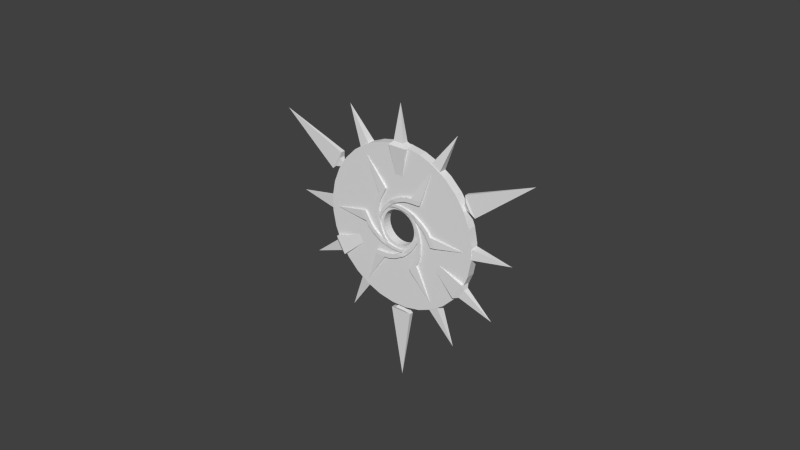 # Source: portal_animated.blend  (saved by Blender 2.72.0; exported with 4.5.12 LTS)
import bpy
from mathutils import Matrix  # noqa: F401  (used for matrix-valued properties, if any)

bpy.ops.wm.read_factory_settings(use_empty=True)
scene = bpy.context.scene
scene.name = 'Scene'

# ---- collections
col_collection_1 = bpy.data.collections.new('Collection 1'); scene.collection.children.link(col_collection_1)

# ---- world
world_world = bpy.data.worlds.new('World'); scene.world = world_world
world_world.color = (0.05088, 0.05088, 0.05088)
world_world.use_sun_shadow = False
world_world.sun_shadow_jitter_overblur = 0.0
world_world.cycles.sampling_method = 'MANUAL'
world_world.cycles.sample_map_resolution = 256

# ---- meshes
me_circle = bpy.data.meshes.new('Circle')
me_circle.from_pydata([(0.6898, -0.1484, 0.2631), (0.7216, 0.04508, 0.2922), (0.7806, -0.1483, 0.2631), (0.6898, -0.1484, 0.3213), (0.7806, -0.1483, 0.3213), (0.6739, -0.2111, 0.2601), (0.7738, -0.2109, 0.2601), (0.6739, -0.2111, 0.3242), (0.7738, -0.2109, 0.3242), (0.6347, -0.2842, 0.2601), (0.7478, -0.284, 0.2601), (0.6347, -0.2842, 0.3242), (0.7478, -0.284, 0.3242), (0.5787, -0.3757, 0.2572), (0.6975, -0.3755, 0.2572), (0.5787, -0.3757, 0.3272), (0.6975, -0.3755, 0.3272), (0.498, -0.4817, 0.2572), (0.6373, -0.4814, 0.2572), (0.498, -0.4817, 0.3272), (0.6373, -0.4814, 0.3272), (0.3869, -0.5964, 0.2572), (0.5628, -0.5958, 0.2572), (0.3869, -0.5964, 0.3272), (0.5628, -0.5958, 0.3272), (0.2255, -0.7529, 0.2572), (0.4118, -0.7523, 0.2572), (0.2255, -0.7529, 0.3272), (0.4118, -0.7523, 0.3272), (-0.05071, -0.9, 0.238), (0.2376, -0.8989, 0.238), (-0.05071, -0.9, 0.3464), (0.2376, -0.8989, 0.3464), (-0.2274, -0.9692, 0.238), (-0.0941, -1.076, 0.238), (-0.2274, -0.9692, 0.3464), (-0.0941, -1.076, 0.3464), (-0.3934, -1.0, 0.238), (-0.3703, -1.16, 0.238), (-0.3934, -1.0, 0.3464), (-0.3703, -1.16, 0.3464), (-0.5629, -1.008, 0.238), (-0.5398, -1.167, 0.238), (-0.5629, -1.008, 0.3464), (-0.5398, -1.167, 0.3464), (-0.8581, -1.015, 0.238), (-0.9193, -1.164, 0.238), (-0.8581, -1.015, 0.3464), (-0.9193, -1.164, 0.3464), (-1.26, -2.19, 0.2922), (0.5359, 0.5975, 0.2631), (0.3391, 0.6439, 0.2922), (0.4903, 0.5191, 0.2631), (0.4903, 0.5191, 0.3213), (0.5359, 0.5975, 0.3213), (0.5364, 0.4738, 0.2601), (0.5866, 0.5602, 0.2601), (0.5364, 0.4738, 0.3242), (0.5866, 0.5602, 0.3242), (0.5799, 0.4031, 0.2601), (0.6366, 0.5009, 0.2601), (0.5799, 0.4031, 0.3242), (0.6366, 0.5009, 0.3242), (0.6308, 0.3086, 0.2572), (0.6904, 0.4114, 0.2572), (0.6308, 0.3086, 0.3272), (0.6904, 0.4114, 0.3272), (0.6818, 0.1856, 0.2572), (0.7516, 0.3061, 0.2572), (0.6818, 0.1856, 0.3272), (0.7516, 0.3061, 0.3272), (0.7251, 0.03186, 0.2572), (0.8131, 0.1842, 0.2572), (0.7251, 0.03186, 0.3272), (0.8131, 0.1842, 0.3272), (0.7791, -0.1864, 0.2572), (0.8722, -0.02508, 0.2572), (0.7791, -0.1864, 0.3272), (0.8722, -0.02508, 0.3272), (0.7671, -0.4991, 0.238), (0.9113, -0.2494, 0.238), (0.7671, -0.4991, 0.3464), (0.9113, -0.2494, 0.3464), (0.738, -0.6865, 0.238), (0.8977, -0.6253, 0.238), (0.738, -0.6865, 0.3464), (0.8977, -0.6253, 0.3464), (0.6815, -0.8458, 0.238), (0.831, -0.9061, 0.238), (0.6815, -0.8458, 0.3464), (0.831, -0.9061, 0.3464), (0.6025, -0.9959, 0.238), (0.752, -1.056, 0.238), (0.6025, -0.9959, 0.3464), (0.752, -1.056, 0.3464), (0.4604, -1.255, 0.238), (0.5586, -1.383, 0.238), (0.4604, -1.255, 0.3464), (0.5586, -1.383, 0.3464), (1.273, -2.193, 0.2922), (-0.2584, 0.775, 0.2631), (-0.3974, 0.6283, 0.2922), (-0.2135, 0.6962, 0.2631), (-0.2135, 0.6962, 0.3213), (-0.2584, 0.775, 0.3213), (-0.1511, 0.7133, 0.2601), (-0.2006, 0.8002, 0.2601), (-0.1511, 0.7133, 0.3242), (-0.2006, 0.8002, 0.3242), (-0.06814, 0.7154, 0.2601), (-0.1242, 0.8136, 0.2601), (-0.06814, 0.7154, 0.3242), (-0.1242, 0.8136, 0.3242), (0.03909, 0.7119, 0.2572), (-0.01979, 0.8151, 0.2572), (0.03909, 0.7119, 0.3272), (-0.01979, 0.8151, 0.3272), (0.1711, 0.6941, 0.2572), (0.102, 0.8151, 0.2572), (0.1711, 0.6941, 0.3272), (0.102, 0.8151, 0.3272), (0.3257, 0.6543, 0.2572), (0.2383, 0.8069, 0.2572), (0.3257, 0.6543, 0.3272), (0.2383, 0.8069, 0.3272), (0.5415, 0.5913, 0.2572), (0.4489, 0.7529, 0.2572), (0.5415, 0.5913, 0.3272), (0.4489, 0.7529, 0.3272), (0.8059, 0.4238, 0.238), (0.6625, 0.6739, 0.238), (0.8059, 0.4238, 0.3464), (0.6625, 0.6739, 0.3464), (0.9533, 0.3044, 0.238), (0.9806, 0.4732, 0.238), (0.9533, 0.3044, 0.3464), (0.9806, 0.4732, 0.3464), (1.063, 0.1755, 0.238), (1.19, 0.2744, 0.238), (1.063, 0.1755, 0.3464), (1.19, 0.2744, 0.3464), (1.153, 0.03175, 0.238), (1.28, 0.1307, 0.238), (1.153, 0.03175, 0.3464), (1.28, 0.1307, 0.3464), (1.305, -0.2212, 0.238), (1.465, -0.2007, 0.238), (1.305, -0.2212, 0.3464), (1.465, -0.2007, 0.3464), (2.525, 0.009888, 0.2922), (-0.7922, 0.1986, 0.2631), (-0.7336, 0.005154, 0.2922), (-0.7014, 0.1986, 0.2631), (-0.7014, 0.1986, 0.3213), (-0.7922, 0.1986, 0.3213), (-0.6854, 0.2612, 0.2601), (-0.7854, 0.2613, 0.2601), (-0.6854, 0.2612, 0.3242), (-0.7854, 0.2613, 0.3242), (-0.6461, 0.3343, 0.2601), (-0.7592, 0.3343, 0.2601), (-0.6461, 0.3343, 0.3242), (-0.7592, 0.3343, 0.3242), (-0.59, 0.4257, 0.2572), (-0.7088, 0.4257, 0.2572), (-0.59, 0.4257, 0.3272), (-0.7088, 0.4257, 0.3272), (-0.5091, 0.5316, 0.2572), (-0.6484, 0.5315, 0.2572), (-0.5091, 0.5316, 0.3272), (-0.6484, 0.5315, 0.3272), (-0.3978, 0.6461, 0.2572), (-0.5737, 0.6458, 0.2572), (-0.3978, 0.6461, 0.3272), (-0.5737, 0.6458, 0.3272), (-0.2362, 0.8023, 0.2572), (-0.4224, 0.802, 0.2572), (-0.2362, 0.8023, 0.3272), (-0.4224, 0.802, 0.3272), (0.0403, 0.9489, 0.238), (-0.248, 0.9484, 0.238), (0.0403, 0.9489, 0.3464), (-0.248, 0.9484, 0.3464), (0.2171, 1.018, 0.238), (0.08398, 1.125, 0.238), (0.2171, 1.018, 0.3464), (0.08398, 1.125, 0.3464), (0.3832, 1.049, 0.238), (0.3604, 1.208, 0.238), (0.3832, 1.049, 0.3464), (0.3604, 1.208, 0.3464), (0.5526, 1.056, 0.238), (0.5298, 1.215, 0.238), (0.5526, 1.056, 0.3464), (0.5298, 1.215, 0.3464), (0.8479, 1.063, 0.238), (0.9093, 1.212, 0.238), (0.8479, 1.063, 0.3464), (0.9093, 1.212, 0.3464), (1.252, 2.237, 0.2922), (-0.537, -0.5961, 0.2631), (-0.3399, -0.6407, 0.2922), (-0.4921, -0.5172, 0.2631), (-0.4921, -0.5172, 0.3213), (-0.537, -0.5961, 0.3213), (-0.5387, -0.4723, 0.2601), (-0.5881, -0.5592, 0.2601), (-0.5387, -0.4723, 0.3242), (-0.5881, -0.5592, 0.3242), (-0.5828, -0.402, 0.2601), (-0.6387, -0.5004, 0.2601), (-0.5828, -0.402, 0.3242), (-0.6387, -0.5004, 0.3242), (-0.6346, -0.3081, 0.2572), (-0.6933, -0.4114, 0.2572), (-0.6346, -0.3081, 0.3272), (-0.6933, -0.4114, 0.3272), (-0.6867, -0.1855, 0.2572), (-0.7554, -0.3067, 0.2572), (-0.6867, -0.1855, 0.3272), (-0.7554, -0.3067, 0.3272), (-0.7314, -0.03218, 0.2572), (-0.818, -0.1853, 0.2572), (-0.7314, -0.03218, 0.3272), (-0.818, -0.1853, 0.3272), (-0.7874, 0.1855, 0.2572), (-0.8791, 0.0234, 0.2572), (-0.7874, 0.1855, 0.3272), (-0.8791, 0.0234, 0.3272), (-0.7784, 0.4983, 0.238), (-0.9203, 0.2474, 0.238), (-0.7784, 0.4983, 0.3464), (-0.9203, 0.2474, 0.3464), (-0.751, 0.6861, 0.238), (-0.9101, 0.6234, 0.238), (-0.751, 0.6861, 0.3464), (-0.9101, 0.6234, 0.3464), (-0.696, 0.8458, 0.238), (-0.846, 0.9048, 0.238), (-0.696, 0.8458, 0.3464), (-0.846, 0.9048, 0.3464), (-0.6183, 0.9966, 0.238), (-0.7684, 1.056, 0.238), (-0.6183, 0.9966, 0.3464), (-0.7684, 1.056, 0.3464), (-0.4787, 1.257, 0.238), (-0.578, 1.384, 0.238), (-0.4787, 1.257, 0.3464), (-0.578, 1.384, 0.3464), (-1.3, 2.188, 0.2922), (0.2397, -0.7529, 0.2631), (0.3772, -0.6048, 0.2922), (0.194, -0.6745, 0.2631), (0.194, -0.6745, 0.3213), (0.2397, -0.7529, 0.3213), (0.1318, -0.6923, 0.2601), (0.1822, -0.7786, 0.2601), (0.1318, -0.6923, 0.3242), (0.1822, -0.7786, 0.3242), (0.04887, -0.6951, 0.2601), (0.1059, -0.7928, 0.2601), (0.04887, -0.6951, 0.3242), (0.1059, -0.7928, 0.3242), (-0.05839, -0.6928, 0.2572), (0.001511, -0.7954, 0.2572), (-0.05839, -0.6928, 0.3272), (0.001511, -0.7954, 0.3272), (-0.1906, -0.6763, 0.2572), (-0.1202, -0.7965, 0.2572), (-0.1906, -0.6763, 0.3272), (-0.1202, -0.7965, 0.3272), (-0.3456, -0.638, 0.2572), (-0.2566, -0.7897, 0.2572), (-0.3456, -0.638, 0.3272), (-0.2566, -0.7897, 0.3272), (-0.562, -0.5771, 0.2572), (-0.4678, -0.7378, 0.2572), (-0.562, -0.5771, 0.3272), (-0.4678, -0.7378, 0.3272), (-0.828, -0.4123, 0.238), (-0.6822, -0.661, 0.238), (-0.828, -0.4123, 0.3464), (-0.6822, -0.661, 0.3464), (-0.9766, -0.2944, 0.238), (-1.002, -0.4634, 0.238), (-0.9766, -0.2944, 0.3464), (-1.002, -0.4634, 0.3464), (-1.087, -0.1665, 0.238), (-1.213, -0.2667, 0.238), (-1.087, -0.1665, 0.3464), (-1.213, -0.2667, 0.3464), (-1.179, -0.02369, 0.238), (-1.305, -0.1239, 0.238), (-1.179, -0.02369, 0.3464), (-1.305, -0.1239, 0.3464), (-1.333, 0.2277, 0.238), (-1.493, 0.2056, 0.238), (-1.333, 0.2277, 0.3464), (-1.493, 0.2056, 0.3464), (-2.551, -0.01548, 0.2922), (-0.3304, 2.809, 0.02119), (-0.1881, 2.944, 0.09857), (0.1886, 2.944, 0.09857), (0.331, 2.809, 0.02119), (-0.3304, 2.809, 0.3807), (-0.1881, 2.944, 0.3034), (0.1886, 2.944, 0.3034), (0.331, 2.809, 0.3807), (0.0002779, 4.187, 0.201), (-0.06208, 0.6416, -0.02376), (-0.1802, 0.6177, -0.02376), (-0.2913, 0.5712, -0.02376), (-0.3913, 0.504, -0.02376), (-0.4762, 0.4185, -0.02376), (-0.5428, 0.318, -0.02376), (-0.5885, 0.2066, -0.02376), (-0.6116, 0.08832, -0.02376), (-0.6112, -0.03217, -0.02376), (-0.5873, -0.1503, -0.02376), (-0.5408, -0.2614, -0.02376), (-0.4735, -0.3614, -0.02376), (-0.388, -0.4463, -0.02376), (-0.2876, -0.5129, -0.02376), (-0.1761, -0.5586, -0.02376), (-0.05785, -0.5817, -0.02376), (0.06264, -0.5813, -0.02376), (0.1807, -0.5574, -0.02376), (0.2919, -0.5109, -0.02376), (0.3918, -0.4436, -0.02376), (0.4767, -0.3581, -0.02376), (0.5433, -0.2577, -0.02376), (0.5891, -0.1462, -0.02376), (0.6122, -0.02794, -0.02376), (0.6117, 0.09254, -0.02376), (0.5878, 0.2106, -0.02376), (0.5413, 0.3218, -0.02376), (0.474, 0.4217, -0.02376), (0.3886, 0.5066, -0.02376), (0.2881, 0.5732, -0.02376), (0.1767, 0.619, -0.02376), (0.05841, 0.6421, -0.02376), (-0.06208, 0.6416, 0.279), (-0.1802, 0.6177, 0.279), (-0.2913, 0.5712, 0.279), (-0.3913, 0.504, 0.279), (-0.4762, 0.4185, 0.279), (-0.5428, 0.318, 0.279), (-0.5885, 0.2066, 0.279), (-0.6116, 0.08832, 0.279), (-0.6112, -0.03217, 0.279), (-0.5873, -0.1503, 0.279), (-0.5408, -0.2614, 0.279), (-0.4735, -0.3614, 0.279), (-0.388, -0.4463, 0.279), (-0.2876, -0.5129, 0.279), (-0.1761, -0.5586, 0.279), (-0.05785, -0.5817, 0.279), (0.06264, -0.5813, 0.279), (0.1807, -0.5574, 0.279), (0.2919, -0.5109, 0.279), (0.3918, -0.4436, 0.279), (0.4767, -0.3581, 0.279), (0.5433, -0.2577, 0.279), (0.5891, -0.1462, 0.279), (0.6122, -0.02794, 0.279), (0.6117, 0.09254, 0.279), (0.5878, 0.2106, 0.279), (0.5413, 0.3218, 0.279), (0.474, 0.4217, 0.279), (0.3886, 0.5066, 0.279), (0.2881, 0.5732, 0.279), (0.1767, 0.619, 0.279), (0.05841, 0.6421, 0.279), (-0.286, 2.837, -0.02259), (-0.828, 2.727, -0.02259), (-1.338, 2.514, -0.02259), (-1.797, 2.205, -0.02259), (-2.187, 1.812, -0.02259), (-2.492, 1.352, -0.02259), (-2.702, 0.8398, -0.02259), (-2.808, 0.297, -0.02259), (-2.806, -0.256, -0.02259), (-2.697, -0.7981, -0.02259), (-2.483, -1.308, -0.02259), (-2.174, -1.767, -0.02259), (-1.782, -2.157, -0.02259), (-1.321, -2.463, -0.02259), (-0.8094, -2.672, -0.02259), (-0.2666, -2.778, -0.02259), (0.2865, -2.777, -0.02259), (0.8286, -2.667, -0.02259), (1.339, -2.453, -0.02259), (1.798, -2.145, -0.02259), (2.187, -1.752, -0.02259), (2.493, -1.291, -0.02259), (2.703, -0.7795, -0.02259), (2.809, -0.2366, -0.02259), (2.807, 0.3164, -0.02259), (2.697, 0.8585, -0.02259), (2.484, 1.369, -0.02259), (2.175, 1.828, -0.02259), (1.783, 2.217, -0.02259), (1.322, 2.523, -0.02259), (0.8099, 2.733, -0.02259), (0.2671, 2.839, -0.02259), (-0.286, 2.837, 0.2778), (-0.828, 2.727, 0.2778), (-1.338, 2.514, 0.2778), (-1.797, 2.205, 0.2778), (-2.187, 1.812, 0.2778), (-2.492, 1.352, 0.2778), (-2.702, 0.8398, 0.2778), (-2.808, 0.297, 0.2778), (-2.806, -0.256, 0.2778), (-2.697, -0.7981, 0.2778), (-2.483, -1.308, 0.2778), (-2.174, -1.767, 0.2778), (-1.782, -2.157, 0.2778), (-1.321, -2.463, 0.2778), (-0.8094, -2.672, 0.2778), (-0.2666, -2.778, 0.2778), (0.2865, -2.777, 0.2778), (0.8286, -2.667, 0.2778), (1.339, -2.453, 0.2778), (1.798, -2.145, 0.2778), (2.187, -1.752, 0.2778), (2.493, -1.291, 0.2778), (2.703, -0.7795, 0.2778), (2.809, -0.2366, 0.2778), (2.807, 0.3164, 0.2778), (2.697, 0.8585, 0.2778), (2.484, 1.369, 0.2778), (2.175, 1.828, 0.2778), (1.783, 2.217, 0.2778), (1.322, 2.523, 0.2778), (0.8099, 2.733, 0.2778), (0.2671, 2.839, 0.2778), (3.585, -2.053, 0.201), (2.226, -1.649, 0.3807), (2.415, -1.594, 0.3034), (2.603, -1.268, 0.3034), (2.557, -1.077, 0.3807), (2.226, -1.649, 0.02119), (2.415, -1.594, 0.09857), (2.603, -1.268, 0.09857), (2.557, -1.077, 0.02119), (-2.441, -1.601, 0.09857), (-2.63, -1.275, 0.09857), (-2.584, -1.084, 0.02119), (-2.253, -1.656, 0.3807), (-2.441, -1.601, 0.3034), (-2.63, -1.275, 0.3034), (-2.584, -1.084, 0.3807), (-3.611, -2.061, 0.201), (0.9046, -0.5034, 0.201), (1.219, 2.531, -0.0209), (2.091, 3.644, 0.1234), (-1.232, 2.527, -0.0209), (1.541, 2.343, -0.0209), (1.219, 2.531, 0.2676), (-2.095, 3.646, 0.1234), (-1.554, 2.339, -0.0209), (1.541, 2.343, 0.2676), (-1.554, 2.339, 0.2676), (-1.232, 2.527, 0.2676), (-2.795, 0.2173, -0.0209), (-4.196, 0.03688, 0.1234), (-2.796, -0.1554, -0.0209), (-2.796, -0.1554, 0.2676), (-2.795, 0.2173, 0.2676), (-1.568, -2.293, -0.0209), (-2.102, -3.601, 0.1234), (-1.244, -2.478, -0.0209), (-1.244, -2.478, 0.2676), (-1.568, -2.293, 0.2676), (1.225, -2.483, -0.0209), (2.1, -3.592, 0.1234), (1.545, -2.292, -0.0209), (1.545, -2.292, 0.2676), (1.225, -2.483, 0.2676), (-0.1855, -2.977, 0.008257), (0.005061, -2.701, 0.1127), (-0.3733, -3.043, 0.1917), (0.1956, -2.977, 0.008257), (-0.1855, -2.977, 0.2172), (0.3834, -3.043, 0.03384), (-0.3733, -3.043, 0.03384), (0.1956, -2.977, 0.2172), (0.3834, -3.043, 0.1917), (0.005061, -5.56, 0.1127), (2.847, 1.228, 0.1917), (2.361, 1.384, 0.1127), (2.695, 1.357, 0.008257), (2.504, 1.687, 0.008257), (2.695, 1.357, 0.2172), (2.467, 1.883, 0.03384), (2.847, 1.228, 0.03384), (2.504, 1.687, 0.2172), (2.467, 1.883, 0.1917), (4.833, 2.819, 0.1127), (-2.468, 1.884, 0.1917), (-2.36, 1.385, 0.1127), (-2.504, 1.688, 0.008257), (-2.694, 1.358, 0.008257), (-2.504, 1.688, 0.2172), (-2.846, 1.228, 0.03384), (-2.468, 1.884, 0.03384), (-2.694, 1.358, 0.2172), (-2.846, 1.228, 0.1917), (-4.838, 2.811, 0.1127), (2.793, -0.1582, -0.0209), (4.191, 0.03737, 0.1234), (2.789, 0.2145, -0.0209), (2.789, 0.2145, 0.2676), (2.793, -0.1582, 0.2676), (0.0002779, 1.091, 0.201), (-0.9318, -0.5093, 0.201), (-2.253, -1.656, 0.02119)], [], [(0, 2, 6, 5), (3, 1, 0), (1, 4, 2), (0, 1, 2), (4, 1, 3), (5, 6, 10, 9), (4, 3, 7, 8), (2, 4, 8, 6), (3, 0, 5, 7), (9, 10, 14, 13), (8, 7, 11, 12), (6, 8, 12, 10), (7, 5, 9, 11), (13, 14, 18, 17), (12, 11, 15, 16), (10, 12, 16, 14), (11, 9, 13, 15), (17, 18, 22, 21), (16, 15, 19, 20), (14, 16, 20, 18), (15, 13, 17, 19), (21, 22, 26, 25), (20, 19, 23, 24), (18, 20, 24, 22), (19, 17, 21, 23), (25, 26, 30, 29), (24, 23, 27, 28), (22, 24, 28, 26), (23, 21, 25, 27), (29, 30, 34, 33), (28, 27, 31, 32), (26, 28, 32, 30), (27, 25, 29, 31), (33, 34, 38, 37), (32, 31, 35, 36), (30, 32, 36, 34), (31, 29, 33, 35), (37, 38, 42, 41), (36, 35, 39, 40), (34, 36, 40, 38), (35, 33, 37, 39), (41, 42, 46, 45), (40, 39, 43, 44), (38, 40, 44, 42), (39, 37, 41, 43), (48, 47, 45, 46), (44, 43, 47, 48), (55, 56, 60, 59), (43, 41, 45, 47), (54, 51, 53), (52, 51, 50), (51, 54, 50), (53, 51, 52), (52, 50, 56, 55), (44, 48, 49), (46, 42, 49), (48, 46, 49), (42, 44, 49), (54, 53, 57, 58), (50, 54, 58, 56), (53, 52, 55, 57), (59, 60, 64, 63), (58, 57, 61, 62), (56, 58, 62, 60), (57, 55, 59, 61), (63, 64, 68, 67), (62, 61, 65, 66), (60, 62, 66, 64), (61, 59, 63, 65), (67, 68, 72, 71), (66, 65, 69, 70), (64, 66, 70, 68), (65, 63, 67, 69), (71, 72, 76, 75), (70, 69, 73, 74), (68, 70, 74, 72), (69, 67, 71, 73), (75, 76, 80, 79), (74, 73, 77, 78), (72, 74, 78, 76), (73, 71, 75, 77), (79, 80, 84, 83), (78, 77, 81, 82), (76, 78, 82, 80), (77, 75, 79, 81), (83, 84, 88, 87), (82, 81, 85, 86), (80, 82, 86, 84), (81, 79, 83, 85), (87, 88, 92, 91), (86, 85, 89, 90), (84, 86, 90, 88), (85, 83, 87, 89), (91, 92, 96, 95), (90, 89, 93, 94), (88, 90, 94, 92), (89, 87, 91, 93), (98, 97, 95, 96), (94, 93, 97, 98), (93, 91, 95, 97), (94, 98, 99), (96, 92, 99), (98, 96, 99), (92, 94, 99), (105, 106, 110, 109), (104, 101, 103), (102, 101, 100), (101, 104, 100), (103, 101, 102), (102, 100, 106, 105), (104, 103, 107, 108), (100, 104, 108, 106), (103, 102, 105, 107), (109, 110, 114, 113), (108, 107, 111, 112), (106, 108, 112, 110), (107, 105, 109, 111), (113, 114, 118, 117), (112, 111, 115, 116), (110, 112, 116, 114), (111, 109, 113, 115), (117, 118, 122, 121), (116, 115, 119, 120), (114, 116, 120, 118), (115, 113, 117, 119), (121, 122, 126, 125), (120, 119, 123, 124), (118, 120, 124, 122), (119, 117, 121, 123), (125, 126, 130, 129), (124, 123, 127, 128), (122, 124, 128, 126), (123, 121, 125, 127), (129, 130, 134, 133), (128, 127, 131, 132), (126, 128, 132, 130), (127, 125, 129, 131), (133, 134, 138, 137), (132, 131, 135, 136), (130, 132, 136, 134), (131, 129, 133, 135), (137, 138, 142, 141), (136, 135, 139, 140), (134, 136, 140, 138), (135, 133, 137, 139), (141, 142, 146, 145), (140, 139, 143, 144), (138, 140, 144, 142), (139, 137, 141, 143), (148, 147, 145, 146), (144, 143, 147, 148), (143, 141, 145, 147), (144, 148, 149), (146, 142, 149), (148, 146, 149), (142, 144, 149), (155, 156, 160, 159), (154, 151, 153), (152, 151, 150), (151, 154, 150), (153, 151, 152), (152, 150, 156, 155), (154, 153, 157, 158), (150, 154, 158, 156), (153, 152, 155, 157), (159, 160, 164, 163), (158, 157, 161, 162), (156, 158, 162, 160), (157, 155, 159, 161), (163, 164, 168, 167), (162, 161, 165, 166), (160, 162, 166, 164), (161, 159, 163, 165), (167, 168, 172, 171), (166, 165, 169, 170), (164, 166, 170, 168), (165, 163, 167, 169), (171, 172, 176, 175), (170, 169, 173, 174), (168, 170, 174, 172), (169, 167, 171, 173), (175, 176, 180, 179), (174, 173, 177, 178), (172, 174, 178, 176), (173, 171, 175, 177), (179, 180, 184, 183), (178, 177, 181, 182), (176, 178, 182, 180), (177, 175, 179, 181), (183, 184, 188, 187), (182, 181, 185, 186), (180, 182, 186, 184), (181, 179, 183, 185), (187, 188, 192, 191), (186, 185, 189, 190), (184, 186, 190, 188), (185, 183, 187, 189), (191, 192, 196, 195), (190, 189, 193, 194), (188, 190, 194, 192), (189, 187, 191, 193), (198, 197, 195, 196), (194, 193, 197, 198), (193, 191, 195, 197), (194, 198, 199), (196, 192, 199), (198, 196, 199), (192, 194, 199), (205, 206, 210, 209), (204, 201, 203), (202, 201, 200), (201, 204, 200), (203, 201, 202), (202, 200, 206, 205), (204, 203, 207, 208), (200, 204, 208, 206), (203, 202, 205, 207), (209, 210, 214, 213), (208, 207, 211, 212), (206, 208, 212, 210), (207, 205, 209, 211), (213, 214, 218, 217), (212, 211, 215, 216), (210, 212, 216, 214), (211, 209, 213, 215), (217, 218, 222, 221), (216, 215, 219, 220), (214, 216, 220, 218), (215, 213, 217, 219), (221, 222, 226, 225), (220, 219, 223, 224), (218, 220, 224, 222), (219, 217, 221, 223), (225, 226, 230, 229), (224, 223, 227, 228), (222, 224, 228, 226), (223, 221, 225, 227), (229, 230, 234, 233), (228, 227, 231, 232), (226, 228, 232, 230), (227, 225, 229, 231), (233, 234, 238, 237), (232, 231, 235, 236), (230, 232, 236, 234), (231, 229, 233, 235), (237, 238, 242, 241), (236, 235, 239, 240), (234, 236, 240, 238), (235, 233, 237, 239), (241, 242, 246, 245), (240, 239, 243, 244), (238, 240, 244, 242), (239, 237, 241, 243), (248, 247, 245, 246), (244, 243, 247, 248), (243, 241, 245, 247), (244, 248, 249), (246, 242, 249), (248, 246, 249), (242, 244, 249), (255, 256, 260, 259), (254, 251, 253), (252, 251, 250), (251, 254, 250), (253, 251, 252), (252, 250, 256, 255), (254, 253, 257, 258), (250, 254, 258, 256), (253, 252, 255, 257), (259, 260, 264, 263), (258, 257, 261, 262), (256, 258, 262, 260), (257, 255, 259, 261), (263, 264, 268, 267), (262, 261, 265, 266), (260, 262, 266, 264), (261, 259, 263, 265), (267, 268, 272, 271), (266, 265, 269, 270), (264, 266, 270, 268), (265, 263, 267, 269), (271, 272, 276, 275), (270, 269, 273, 274), (268, 270, 274, 272), (269, 267, 271, 273), (275, 276, 280, 279), (274, 273, 277, 278), (272, 274, 278, 276), (273, 271, 275, 277), (279, 280, 284, 283), (278, 277, 281, 282), (276, 278, 282, 280), (277, 275, 279, 281), (283, 284, 288, 287), (282, 281, 285, 286), (280, 282, 286, 284), (281, 279, 283, 285), (287, 288, 292, 291), (286, 285, 289, 290), (284, 286, 290, 288), (285, 283, 287, 289), (291, 292, 296, 295), (290, 289, 293, 294), (288, 290, 294, 292), (289, 287, 291, 293), (298, 297, 295, 296), (294, 293, 297, 298), (293, 291, 295, 297), (294, 298, 299), (296, 292, 299), (298, 296, 299), (292, 294, 299), (304, 305, 301, 300), (306, 307, 303, 302), (452, 449, 516), (300, 301, 302, 303), (307, 306, 305, 304), (302, 301, 308), (306, 302, 308), (305, 306, 308), (301, 305, 308), (332, 364, 365, 333), (310, 342, 343, 311), (321, 353, 354, 322), (330, 362, 363, 331), (319, 351, 352, 320), (339, 371, 372, 340), (328, 360, 361, 329), (317, 349, 350, 318), (337, 369, 370, 338), (326, 358, 359, 327), (315, 347, 348, 316), (335, 367, 368, 336), (313, 345, 346, 314), (324, 356, 357, 325), (333, 365, 366, 334), (311, 343, 344, 312), (322, 354, 355, 323), (331, 363, 364, 332), (309, 341, 342, 310), (320, 352, 353, 321), (340, 372, 341, 309), (329, 361, 362, 330), (318, 350, 351, 319), (338, 370, 371, 339), (327, 359, 360, 328), (316, 348, 349, 317), (336, 368, 369, 337), (325, 357, 358, 326), (314, 346, 347, 315), (334, 366, 367, 335), (312, 344, 345, 313), (323, 355, 356, 324), (396, 397, 429, 428), (374, 375, 407, 406), (385, 386, 418, 417), (394, 395, 427, 426), (383, 384, 416, 415), (403, 404, 436, 435), (392, 393, 425, 424), (381, 382, 414, 413), (401, 402, 434, 433), (390, 391, 423, 422), (379, 380, 412, 411), (399, 400, 432, 431), (377, 378, 410, 409), (388, 389, 421, 420), (397, 398, 430, 429), (375, 376, 408, 407), (386, 387, 419, 418), (395, 396, 428, 427), (373, 374, 406, 405), (384, 385, 417, 416), (404, 373, 405, 436), (393, 394, 426, 425), (382, 383, 415, 414), (402, 403, 435, 434), (391, 392, 424, 423), (380, 381, 413, 412), (400, 401, 433, 432), (389, 390, 422, 421), (378, 379, 411, 410), (398, 399, 431, 430), (376, 377, 409, 408), (387, 388, 420, 419), (315, 316, 380, 379), (353, 352, 416, 417), (368, 367, 431, 432), (330, 331, 395, 394), (346, 345, 409, 410), (323, 324, 388, 387), (361, 360, 424, 425), (338, 339, 403, 402), (316, 317, 381, 380), (354, 353, 417, 418), (369, 368, 432, 433), (331, 332, 396, 395), (309, 310, 374, 373), (347, 346, 410, 411), (362, 361, 425, 426), (324, 325, 389, 388), (339, 340, 404, 403), (317, 318, 382, 381), (355, 354, 418, 419), (370, 369, 433, 434), (332, 333, 397, 396), (310, 311, 375, 374), (348, 347, 411, 412), (363, 362, 426, 427), (325, 326, 390, 389), (340, 309, 373, 404), (318, 319, 383, 382), (356, 355, 419, 420), (371, 370, 434, 435), (333, 334, 398, 397), (311, 312, 376, 375), (349, 348, 412, 413), (364, 363, 427, 428), (326, 327, 391, 390), (342, 341, 405, 406), (357, 356, 420, 421), (319, 320, 384, 383), (372, 371, 435, 436), (334, 335, 399, 398), (350, 349, 413, 414), (312, 313, 377, 376), (365, 364, 428, 429), (327, 328, 392, 391), (343, 342, 406, 407), (320, 321, 385, 384), (358, 357, 421, 422), (341, 372, 436, 405), (335, 336, 400, 399), (313, 314, 378, 377), (351, 350, 414, 415), (366, 365, 429, 430), (328, 329, 393, 392), (344, 343, 407, 408), (321, 322, 386, 385), (359, 358, 422, 423), (336, 337, 401, 400), (314, 315, 379, 378), (352, 351, 415, 416), (367, 366, 430, 431), (329, 330, 394, 393), (345, 344, 408, 409), (322, 323, 387, 386), (360, 359, 423, 424), (337, 338, 402, 401), (444, 440, 437), (445, 444, 443, 442), (445, 442, 454), (440, 439, 437), (439, 438, 442, 443), (443, 444, 437), (438, 439, 440, 441), (441, 440, 444, 445), (439, 443, 437), (451, 452, 448, 447), (441, 445, 454), (447, 446, 453), (450, 451, 453), (442, 438, 454), (517, 446, 447, 448), (446, 450, 453), (438, 441, 454), (517, 448, 516), (469, 466, 468), (464, 460, 463), (461, 460, 457), (462, 459, 455, 458), (460, 464, 457), (463, 460, 461), (464, 463, 461, 457), (459, 456, 455), (456, 462, 458), (455, 456, 458), (462, 456, 459), (467, 466, 465), (466, 469, 465), (468, 466, 467), (469, 468, 467, 465), (474, 471, 473), (472, 471, 470), (471, 474, 470), (473, 471, 472), (474, 473, 472, 470), (479, 476, 478), (477, 476, 475), (476, 479, 475), (478, 476, 477), (479, 478, 477, 475), (491, 497, 493), (494, 491, 492), (484, 480, 486, 482), (480, 483, 485, 486), (483, 487, 488, 485), (487, 484, 482, 488), (497, 494, 490, 498), (484, 481, 480), (481, 487, 483), (480, 481, 483), (487, 481, 484), (493, 497, 498, 495), (492, 493, 495, 496), (494, 492, 496, 490), (485, 488, 489), (482, 486, 489), (488, 482, 489), (486, 485, 489), (492, 491, 493), (497, 491, 494), (495, 498, 499), (490, 496, 499), (498, 490, 499), (496, 495, 499), (501, 507, 503), (504, 501, 502), (507, 504, 500, 508), (503, 507, 508, 505), (502, 503, 505, 506), (504, 502, 506, 500), (502, 501, 503), (507, 501, 504), (505, 508, 509), (500, 506, 509), (508, 500, 509), (506, 505, 509), (514, 511, 513), (512, 511, 510), (511, 514, 510), (513, 511, 512), (514, 513, 512, 510), (448, 452, 516), (449, 517, 516), (451, 447, 453), (449, 450, 446, 517), (452, 451, 450, 449), (300, 303, 515), (307, 304, 515), (303, 307, 515), (304, 300, 515)])
_uv = me_circle.uv_layers.new(name='UVMap')
_uv.uv.foreach_set('vector', [0.5719, 0.5464, 0.581, 0.5464, 0.5804, 0.5401, 0.5703, 0.5401, 0.5719, 0.5464, 0.5751, 0.5657, 0.5719, 0.5464, 0.5751, 0.5657, 0.581, 0.5464, 0.581, 0.5464, 0.5719, 0.5464, 0.5751, 0.5657, 0.581, 0.5464, 0.581, 0.5464, 0.5751, 0.5657, 0.5719, 0.5464, 0.5703, 0.5401, 0.5804, 0.5401, 0.5777, 0.5328, 0.5663, 0.5328, 0.581, 0.5464, 0.5719, 0.5464, 0.5703, 0.5401, 0.5804, 0.5401, 0.581, 0.5464, 0.581, 0.5464, 0.5804, 0.5401, 0.5804, 0.5401, 0.5719, 0.5464, 0.5719, 0.5464, 0.5703, 0.5401, 0.5703, 0.5401, 0.5663, 0.5328, 0.5777, 0.5328, 0.5726, 0.5237, 0.5606, 0.5237, 0.5804, 0.5401, 0.5703, 0.5401, 0.5663, 0.5328, 0.5777, 0.5328, 0.5804, 0.5401, 0.5804, 0.5401, 0.5777, 0.5328, 0.5777, 0.5328, 0.5703, 0.5401, 0.5703, 0.5401, 0.5663, 0.5328, 0.5663, 0.5328, 0.5606, 0.5237, 0.5726, 0.5237, 0.5666, 0.5131, 0.5525, 0.5131, 0.5777, 0.5328, 0.5663, 0.5328, 0.5606, 0.5237, 0.5726, 0.5237, 0.5777, 0.5328, 0.5777, 0.5328, 0.5726, 0.5237, 0.5726, 0.5237, 0.5663, 0.5328, 0.5663, 0.5328, 0.5606, 0.5237, 0.5606, 0.5237, 0.5525, 0.5131, 0.5666, 0.5131, 0.559, 0.5017, 0.5412, 0.5016, 0.5726, 0.5237, 0.5606, 0.5237, 0.5525, 0.5131, 0.5666, 0.5131, 0.5726, 0.5237, 0.5726, 0.5237, 0.5666, 0.5131, 0.5666, 0.5131, 0.5606, 0.5237, 0.5606, 0.5237, 0.5525, 0.5131, 0.5525, 0.5131, 0.5412, 0.5016, 0.559, 0.5017, 0.5437, 0.4861, 0.5249, 0.486, 0.5666, 0.5131, 0.5525, 0.5131, 0.5412, 0.5016, 0.559, 0.5017, 0.5666, 0.5131, 0.5666, 0.5131, 0.559, 0.5017, 0.559, 0.5017, 0.5525, 0.5131, 0.5525, 0.5131, 0.5412, 0.5016, 0.5412, 0.5016, 0.5249, 0.486, 0.5437, 0.4861, 0.5261, 0.4714, 0.497, 0.4713, 0.559, 0.5017, 0.5412, 0.5016, 0.5249, 0.486, 0.5437, 0.4861, 0.559, 0.5017, 0.559, 0.5017, 0.5437, 0.4861, 0.5437, 0.4861, 0.5412, 0.5016, 0.5412, 0.5016, 0.5249, 0.486, 0.5249, 0.486, 0.497, 0.4713, 0.5261, 0.4714, 0.4926, 0.4537, 0.4791, 0.4644, 0.5437, 0.4861, 0.5249, 0.486, 0.497, 0.4713, 0.5261, 0.4714, 0.5437, 0.4861, 0.5437, 0.4861, 0.5261, 0.4714, 0.5261, 0.4714, 0.5249, 0.486, 0.5249, 0.486, 0.497, 0.4713, 0.497, 0.4713, 0.4791, 0.4644, 0.4926, 0.4537, 0.4646, 0.4454, 0.4623, 0.4613, 0.5261, 0.4714, 0.497, 0.4713, 0.4791, 0.4644, 0.4926, 0.4537, 0.5261, 0.4714, 0.5261, 0.4714, 0.4926, 0.4537, 0.4926, 0.4537, 0.497, 0.4713, 0.497, 0.4713, 0.4791, 0.4644, 0.4791, 0.4644, 0.4623, 0.4613, 0.4646, 0.4454, 0.4475, 0.4447, 0.4451, 0.4606, 0.4926, 0.4537, 0.4791, 0.4644, 0.4623, 0.4613, 0.4646, 0.4454, 0.4926, 0.4537, 0.4926, 0.4537, 0.4646, 0.4454, 0.4646, 0.4454, 0.4791, 0.4644, 0.4791, 0.4644, 0.4623, 0.4613, 0.4623, 0.4613, 0.4451, 0.4606, 0.4475, 0.4447, 0.4091, 0.4449, 0.4153, 0.4598, 0.4646, 0.4454, 0.4623, 0.4613, 0.4451, 0.4606, 0.4475, 0.4447, 0.4646, 0.4454, 0.4646, 0.4454, 0.4475, 0.4447, 0.4475, 0.4447, 0.4623, 0.4613, 0.4623, 0.4613, 0.4451, 0.4606, 0.4451, 0.4606, 0.4091, 0.4449, 0.4153, 0.4598, 0.4153, 0.4598, 0.4091, 0.4449, 0.4475, 0.4447, 0.4451, 0.4606, 0.4153, 0.4598, 0.4091, 0.4449, 0.5564, 0.6085, 0.5614, 0.6171, 0.5665, 0.6112, 0.5608, 0.6014, 0.4451, 0.4606, 0.4451, 0.4606, 0.4153, 0.4598, 0.4153, 0.4598, 0.5563, 0.6209, 0.5364, 0.6255, 0.5517, 0.613, 0.5517, 0.613, 0.5364, 0.6255, 0.5563, 0.6209, 0.5364, 0.6255, 0.5563, 0.6209, 0.5563, 0.6209, 0.5517, 0.613, 0.5364, 0.6255, 0.5517, 0.613, 0.5517, 0.613, 0.5563, 0.6209, 0.5614, 0.6171, 0.5564, 0.6085, 0.4475, 0.4447, 0.4091, 0.4449, 0.3746, 0.3426, 0.4091, 0.4449, 0.4475, 0.4447, 0.3746, 0.3426, 0.4091, 0.4449, 0.4091, 0.4449, 0.3746, 0.3426, 0.4475, 0.4447, 0.4475, 0.4447, 0.3746, 0.3426, 0.5563, 0.6209, 0.5517, 0.613, 0.5564, 0.6085, 0.5614, 0.6171, 0.5563, 0.6209, 0.5563, 0.6209, 0.5614, 0.6171, 0.5614, 0.6171, 0.5517, 0.613, 0.5517, 0.613, 0.5564, 0.6085, 0.5564, 0.6085, 0.5608, 0.6014, 0.5665, 0.6112, 0.5719, 0.6023, 0.5659, 0.592, 0.5614, 0.6171, 0.5564, 0.6085, 0.5608, 0.6014, 0.5665, 0.6112, 0.5614, 0.6171, 0.5614, 0.6171, 0.5665, 0.6112, 0.5665, 0.6112, 0.5564, 0.6085, 0.5564, 0.6085, 0.5608, 0.6014, 0.5608, 0.6014, 0.5659, 0.592, 0.5719, 0.6023, 0.5781, 0.5918, 0.5711, 0.5797, 0.5665, 0.6112, 0.5608, 0.6014, 0.5659, 0.592, 0.5719, 0.6023, 0.5665, 0.6112, 0.5665, 0.6112, 0.5719, 0.6023, 0.5719, 0.6023, 0.5608, 0.6014, 0.5608, 0.6014, 0.5659, 0.592, 0.5659, 0.592, 0.5711, 0.5797, 0.5781, 0.5918, 0.5843, 0.5796, 0.5754, 0.5644, 0.5719, 0.6023, 0.5659, 0.592, 0.5711, 0.5797, 0.5781, 0.5918, 0.5719, 0.6023, 0.5719, 0.6023, 0.5781, 0.5918, 0.5781, 0.5918, 0.5659, 0.592, 0.5659, 0.592, 0.5711, 0.5797, 0.5711, 0.5797, 0.5754, 0.5644, 0.5843, 0.5796, 0.5903, 0.5587, 0.5809, 0.5426, 0.5781, 0.5918, 0.5711, 0.5797, 0.5754, 0.5644, 0.5843, 0.5796, 0.5781, 0.5918, 0.5781, 0.5918, 0.5843, 0.5796, 0.5843, 0.5796, 0.5711, 0.5797, 0.5711, 0.5797, 0.5754, 0.5644, 0.5754, 0.5644, 0.5809, 0.5426, 0.5903, 0.5587, 0.5943, 0.5363, 0.5797, 0.5114, 0.5843, 0.5796, 0.5754, 0.5644, 0.5809, 0.5426, 0.5903, 0.5587, 0.5843, 0.5796, 0.5843, 0.5796, 0.5903, 0.5587, 0.5903, 0.5587, 0.5754, 0.5644, 0.5754, 0.5644, 0.5809, 0.5426, 0.5809, 0.5426, 0.5797, 0.5114, 0.5943, 0.5363, 0.5929, 0.4988, 0.5767, 0.4927, 0.5903, 0.5587, 0.5809, 0.5426, 0.5797, 0.5114, 0.5943, 0.5363, 0.5903, 0.5587, 0.5903, 0.5587, 0.5943, 0.5363, 0.5943, 0.5363, 0.5809, 0.5426, 0.5809, 0.5426, 0.5797, 0.5114, 0.5797, 0.5114, 0.5767, 0.4927, 0.5929, 0.4988, 0.5862, 0.4707, 0.571, 0.4768, 0.5943, 0.5363, 0.5797, 0.5114, 0.5767, 0.4927, 0.5929, 0.4988, 0.5943, 0.5363, 0.5943, 0.5363, 0.5929, 0.4988, 0.5929, 0.4988, 0.5797, 0.5114, 0.5797, 0.5114, 0.5767, 0.4927, 0.5767, 0.4927, 0.571, 0.4768, 0.5862, 0.4707, 0.5782, 0.4557, 0.563, 0.4618, 0.5929, 0.4988, 0.5767, 0.4927, 0.571, 0.4768, 0.5862, 0.4707, 0.5929, 0.4988, 0.5929, 0.4988, 0.5862, 0.4707, 0.5862, 0.4707, 0.5767, 0.4927, 0.5767, 0.4927, 0.571, 0.4768, 0.571, 0.4768, 0.563, 0.4618, 0.5782, 0.4557, 0.5586, 0.4231, 0.5487, 0.4359, 0.5862, 0.4707, 0.571, 0.4768, 0.563, 0.4618, 0.5782, 0.4557, 0.5862, 0.4707, 0.5862, 0.4707, 0.5782, 0.4557, 0.5782, 0.4557, 0.571, 0.4768, 0.571, 0.4768, 0.563, 0.4618, 0.563, 0.4618, 0.5586, 0.4231, 0.5487, 0.4359, 0.5487, 0.4359, 0.5586, 0.4231, 0.5782, 0.4557, 0.563, 0.4618, 0.5487, 0.4359, 0.5586, 0.4231, 0.563, 0.4618, 0.563, 0.4618, 0.5487, 0.4359, 0.5487, 0.4359, 0.5782, 0.4557, 0.5586, 0.4231, 0.6309, 0.3422, 0.5586, 0.4231, 0.5782, 0.4557, 0.6309, 0.3422, 0.5586, 0.4231, 0.5586, 0.4231, 0.6309, 0.3422, 0.5782, 0.4557, 0.5782, 0.4557, 0.6309, 0.3422, 0.4868, 0.6324, 0.4818, 0.6411, 0.4895, 0.6424, 0.4952, 0.6326, 0.4759, 0.6386, 0.4619, 0.6239, 0.4805, 0.6307, 0.4805, 0.6307, 0.4619, 0.6239, 0.4759, 0.6386, 0.4619, 0.6239, 0.4759, 0.6386, 0.4759, 0.6386, 0.4805, 0.6307, 0.4619, 0.6239, 0.4805, 0.6307, 0.4805, 0.6307, 0.4759, 0.6386, 0.4818, 0.6411, 0.4868, 0.6324, 0.4759, 0.6386, 0.4805, 0.6307, 0.4868, 0.6324, 0.4818, 0.6411, 0.4759, 0.6386, 0.4759, 0.6386, 0.4818, 0.6411, 0.4818, 0.6411, 0.4805, 0.6307, 0.4805, 0.6307, 0.4868, 0.6324, 0.4868, 0.6324, 0.4952, 0.6326, 0.4895, 0.6424, 0.5001, 0.6426, 0.506, 0.6323, 0.4818, 0.6411, 0.4868, 0.6324, 0.4952, 0.6326, 0.4895, 0.6424, 0.4818, 0.6411, 0.4818, 0.6411, 0.4895, 0.6424, 0.4895, 0.6424, 0.4868, 0.6324, 0.4868, 0.6324, 0.4952, 0.6326, 0.4952, 0.6326, 0.506, 0.6323, 0.5001, 0.6426, 0.5124, 0.6426, 0.5194, 0.6305, 0.4895, 0.6424, 0.4952, 0.6326, 0.506, 0.6323, 0.5001, 0.6426, 0.4895, 0.6424, 0.4895, 0.6424, 0.5001, 0.6426, 0.5001, 0.6426, 0.4952, 0.6326, 0.4952, 0.6326, 0.506, 0.6323, 0.506, 0.6323, 0.5194, 0.6305, 0.5124, 0.6426, 0.5262, 0.6418, 0.535, 0.6265, 0.5001, 0.6426, 0.506, 0.6323, 0.5194, 0.6305, 0.5124, 0.6426, 0.5001, 0.6426, 0.5001, 0.6426, 0.5124, 0.6426, 0.5124, 0.6426, 0.506, 0.6323, 0.506, 0.6323, 0.5194, 0.6305, 0.5194, 0.6305, 0.535, 0.6265, 0.5262, 0.6418, 0.5475, 0.6364, 0.5569, 0.6202, 0.5124, 0.6426, 0.5194, 0.6305, 0.535, 0.6265, 0.5262, 0.6418, 0.5124, 0.6426, 0.5124, 0.6426, 0.5262, 0.6418, 0.5262, 0.6418, 0.5194, 0.6305, 0.5194, 0.6305, 0.535, 0.6265, 0.535, 0.6265, 0.5569, 0.6202, 0.5475, 0.6364, 0.5691, 0.6285, 0.5836, 0.6035, 0.5262, 0.6418, 0.535, 0.6265, 0.5569, 0.6202, 0.5475, 0.6364, 0.5262, 0.6418, 0.5262, 0.6418, 0.5475, 0.6364, 0.5475, 0.6364, 0.535, 0.6265, 0.535, 0.6265, 0.5569, 0.6202, 0.5569, 0.6202, 0.5836, 0.6035, 0.5691, 0.6285, 0.6013, 0.6084, 0.5985, 0.5916, 0.5475, 0.6364, 0.5569, 0.6202, 0.5836, 0.6035, 0.5691, 0.6285, 0.5475, 0.6364, 0.5475, 0.6364, 0.5691, 0.6285, 0.5691, 0.6285, 0.5569, 0.6202, 0.5569, 0.6202, 0.5836, 0.6035, 0.5836, 0.6035, 0.5985, 0.5916, 0.6013, 0.6084, 0.6225, 0.5886, 0.6096, 0.5787, 0.5691, 0.6285, 0.5836, 0.6035, 0.5985, 0.5916, 0.6013, 0.6084, 0.5691, 0.6285, 0.5691, 0.6285, 0.6013, 0.6084, 0.6013, 0.6084, 0.5836, 0.6035, 0.5836, 0.6035, 0.5985, 0.5916, 0.5985, 0.5916, 0.6096, 0.5787, 0.6225, 0.5886, 0.6316, 0.5742, 0.6187, 0.5644, 0.6013, 0.6084, 0.5985, 0.5916, 0.6096, 0.5787, 0.6225, 0.5886, 0.6013, 0.6084, 0.6013, 0.6084, 0.6225, 0.5886, 0.6225, 0.5886, 0.5985, 0.5916, 0.5985, 0.5916, 0.6096, 0.5787, 0.6096, 0.5787, 0.6187, 0.5644, 0.6316, 0.5742, 0.6503, 0.5412, 0.6341, 0.5391, 0.6225, 0.5886, 0.6096, 0.5787, 0.6187, 0.5644, 0.6316, 0.5742, 0.6225, 0.5886, 0.6225, 0.5886, 0.6316, 0.5742, 0.6316, 0.5742, 0.6096, 0.5787, 0.6096, 0.5787, 0.6187, 0.5644, 0.6187, 0.5644, 0.6503, 0.5412, 0.6341, 0.5391, 0.6341, 0.5391, 0.6503, 0.5412, 0.6316, 0.5742, 0.6187, 0.5644, 0.6341, 0.5391, 0.6503, 0.5412, 0.6187, 0.5644, 0.6187, 0.5644, 0.6341, 0.5391, 0.6341, 0.5391, 0.6316, 0.5742, 0.6503, 0.5412, 0.7575, 0.5622, 0.6503, 0.5412, 0.6316, 0.5742, 0.7575, 0.5622, 0.6503, 0.5412, 0.6503, 0.5412, 0.7575, 0.5622, 0.6316, 0.5742, 0.6316, 0.5742, 0.7575, 0.5622, 0.4327, 0.5873, 0.4226, 0.5873, 0.4253, 0.5946, 0.4367, 0.5946, 0.4219, 0.581, 0.4279, 0.5617, 0.4311, 0.581, 0.4311, 0.581, 0.4279, 0.5617, 0.4219, 0.581, 0.4279, 0.5617, 0.4219, 0.581, 0.4219, 0.581, 0.4311, 0.581, 0.4279, 0.5617, 0.4311, 0.581, 0.4311, 0.581, 0.4219, 0.581, 0.4226, 0.5873, 0.4327, 0.5873, 0.4219, 0.581, 0.4311, 0.581, 0.4327, 0.5873, 0.4226, 0.5873, 0.4219, 0.581, 0.4219, 0.581, 0.4226, 0.5873, 0.4226, 0.5873, 0.4311, 0.581, 0.4311, 0.581, 0.4327, 0.5873, 0.4327, 0.5873, 0.4367, 0.5946, 0.4253, 0.5946, 0.4304, 0.6037, 0.4424, 0.6037, 0.4226, 0.5873, 0.4327, 0.5873, 0.4367, 0.5946, 0.4253, 0.5946, 0.4226, 0.5873, 0.4226, 0.5873, 0.4253, 0.5946, 0.4253, 0.5946, 0.4327, 0.5873, 0.4327, 0.5873, 0.4367, 0.5946, 0.4367, 0.5946, 0.4424, 0.6037, 0.4304, 0.6037, 0.4365, 0.6143, 0.4506, 0.6143, 0.4253, 0.5946, 0.4367, 0.5946, 0.4424, 0.6037, 0.4304, 0.6037, 0.4253, 0.5946, 0.4253, 0.5946, 0.4304, 0.6037, 0.4304, 0.6037, 0.4367, 0.5946, 0.4367, 0.5946, 0.4424, 0.6037, 0.4424, 0.6037, 0.4506, 0.6143, 0.4365, 0.6143, 0.444, 0.6257, 0.4618, 0.6257, 0.4304, 0.6037, 0.4424, 0.6037, 0.4506, 0.6143, 0.4365, 0.6143, 0.4304, 0.6037, 0.4304, 0.6037, 0.4365, 0.6143, 0.4365, 0.6143, 0.4424, 0.6037, 0.4424, 0.6037, 0.4506, 0.6143, 0.4506, 0.6143, 0.4618, 0.6257, 0.444, 0.6257, 0.4594, 0.6413, 0.4782, 0.6413, 0.4365, 0.6143, 0.4506, 0.6143, 0.4618, 0.6257, 0.444, 0.6257, 0.4365, 0.6143, 0.4365, 0.6143, 0.444, 0.6257, 0.444, 0.6257, 0.4506, 0.6143, 0.4506, 0.6143, 0.4618, 0.6257, 0.4618, 0.6257, 0.4782, 0.6413, 0.4594, 0.6413, 0.477, 0.6559, 0.5062, 0.6559, 0.444, 0.6257, 0.4618, 0.6257, 0.4782, 0.6413, 0.4594, 0.6413, 0.444, 0.6257, 0.444, 0.6257, 0.4594, 0.6413, 0.4594, 0.6413, 0.4618, 0.6257, 0.4618, 0.6257, 0.4782, 0.6413, 0.4782, 0.6413, 0.5062, 0.6559, 0.477, 0.6559, 0.5106, 0.6735, 0.524, 0.6628, 0.4594, 0.6413, 0.4782, 0.6413, 0.5062, 0.6559, 0.477, 0.6559, 0.4594, 0.6413, 0.4594, 0.6413, 0.477, 0.6559, 0.477, 0.6559, 0.4782, 0.6413, 0.4782, 0.6413, 0.5062, 0.6559, 0.5062, 0.6559, 0.524, 0.6628, 0.5106, 0.6735, 0.5385, 0.6819, 0.5408, 0.6659, 0.477, 0.6559, 0.5062, 0.6559, 0.524, 0.6628, 0.5106, 0.6735, 0.477, 0.6559, 0.477, 0.6559, 0.5106, 0.6735, 0.5106, 0.6735, 0.5062, 0.6559, 0.5062, 0.6559, 0.524, 0.6628, 0.524, 0.6628, 0.5408, 0.6659, 0.5385, 0.6819, 0.5557, 0.6826, 0.558, 0.6666, 0.5106, 0.6735, 0.524, 0.6628, 0.5408, 0.6659, 0.5385, 0.6819, 0.5106, 0.6735, 0.5106, 0.6735, 0.5385, 0.6819, 0.5385, 0.6819, 0.524, 0.6628, 0.524, 0.6628, 0.5408, 0.6659, 0.5408, 0.6659, 0.558, 0.6666, 0.5557, 0.6826, 0.5941, 0.6822, 0.5879, 0.6673, 0.5385, 0.6819, 0.5408, 0.6659, 0.558, 0.6666, 0.5557, 0.6826, 0.5385, 0.6819, 0.5385, 0.6819, 0.5557, 0.6826, 0.5557, 0.6826, 0.5408, 0.6659, 0.5408, 0.6659, 0.558, 0.6666, 0.558, 0.6666, 0.5941, 0.6822, 0.5879, 0.6673, 0.5879, 0.6673, 0.5941, 0.6822, 0.5557, 0.6826, 0.558, 0.6666, 0.5879, 0.6673, 0.5941, 0.6822, 0.558, 0.6666, 0.558, 0.6666, 0.5879, 0.6673, 0.5879, 0.6673, 0.5557, 0.6826, 0.5941, 0.6822, 0.6287, 0.7845, 0.5941, 0.6822, 0.5557, 0.6826, 0.6287, 0.7845, 0.5941, 0.6822, 0.5941, 0.6822, 0.6287, 0.7845, 0.5557, 0.6826, 0.5557, 0.6826, 0.6287, 0.7845, 0.4476, 0.514, 0.4426, 0.5054, 0.4375, 0.5112, 0.4431, 0.5211, 0.4478, 0.5017, 0.4677, 0.4972, 0.4523, 0.5096, 0.4523, 0.5096, 0.4677, 0.4972, 0.4478, 0.5017, 0.4677, 0.4972, 0.4478, 0.5017, 0.4478, 0.5017, 0.4523, 0.5096, 0.4677, 0.4972, 0.4523, 0.5096, 0.4523, 0.5096, 0.4478, 0.5017, 0.4426, 0.5054, 0.4476, 0.514, 0.4478, 0.5017, 0.4523, 0.5096, 0.4476, 0.514, 0.4426, 0.5054, 0.4478, 0.5017, 0.4478, 0.5017, 0.4426, 0.5054, 0.4426, 0.5054, 0.4523, 0.5096, 0.4523, 0.5096, 0.4476, 0.514, 0.4476, 0.514, 0.4431, 0.5211, 0.4375, 0.5112, 0.432, 0.5201, 0.4379, 0.5304, 0.4426, 0.5054, 0.4476, 0.514, 0.4431, 0.5211, 0.4375, 0.5112, 0.4426, 0.5054, 0.4426, 0.5054, 0.4375, 0.5112, 0.4375, 0.5112, 0.4476, 0.514, 0.4476, 0.514, 0.4431, 0.5211, 0.4431, 0.5211, 0.4379, 0.5304, 0.432, 0.5201, 0.4257, 0.5306, 0.4326, 0.5427, 0.4375, 0.5112, 0.4431, 0.5211, 0.4379, 0.5304, 0.432, 0.5201, 0.4375, 0.5112, 0.4375, 0.5112, 0.432, 0.5201, 0.432, 0.5201, 0.4431, 0.5211, 0.4431, 0.5211, 0.4379, 0.5304, 0.4379, 0.5304, 0.4326, 0.5427, 0.4257, 0.5306, 0.4193, 0.5427, 0.4281, 0.558, 0.432, 0.5201, 0.4379, 0.5304, 0.4326, 0.5427, 0.4257, 0.5306, 0.432, 0.5201, 0.432, 0.5201, 0.4257, 0.5306, 0.4257, 0.5306, 0.4379, 0.5304, 0.4379, 0.5304, 0.4326, 0.5427, 0.4326, 0.5427, 0.4281, 0.558, 0.4193, 0.5427, 0.4132, 0.5635, 0.4224, 0.5797, 0.4257, 0.5306, 0.4326, 0.5427, 0.4281, 0.558, 0.4193, 0.5427, 0.4257, 0.5306, 0.4257, 0.5306, 0.4193, 0.5427, 0.4193, 0.5427, 0.4326, 0.5427, 0.4326, 0.5427, 0.4281, 0.558, 0.4281, 0.558, 0.4224, 0.5797, 0.4132, 0.5635, 0.409, 0.5859, 0.4233, 0.611, 0.4193, 0.5427, 0.4281, 0.558, 0.4224, 0.5797, 0.4132, 0.5635, 0.4193, 0.5427, 0.4193, 0.5427, 0.4132, 0.5635, 0.4132, 0.5635, 0.4281, 0.558, 0.4281, 0.558, 0.4224, 0.5797, 0.4224, 0.5797, 0.4233, 0.611, 0.409, 0.5859, 0.41, 0.6234, 0.4261, 0.6297, 0.4132, 0.5635, 0.4224, 0.5797, 0.4233, 0.611, 0.409, 0.5859, 0.4132, 0.5635, 0.4132, 0.5635, 0.409, 0.5859, 0.409, 0.5859, 0.4224, 0.5797, 0.4224, 0.5797, 0.4233, 0.611, 0.4233, 0.611, 0.4261, 0.6297, 0.41, 0.6234, 0.4165, 0.6515, 0.4317, 0.6456, 0.409, 0.5859, 0.4233, 0.611, 0.4261, 0.6297, 0.41, 0.6234, 0.409, 0.5859, 0.409, 0.5859, 0.41, 0.6234, 0.41, 0.6234, 0.4233, 0.611, 0.4233, 0.611, 0.4261, 0.6297, 0.4261, 0.6297, 0.4317, 0.6456, 0.4165, 0.6515, 0.4244, 0.6666, 0.4395, 0.6607, 0.41, 0.6234, 0.4261, 0.6297, 0.4317, 0.6456, 0.4165, 0.6515, 0.41, 0.6234, 0.41, 0.6234, 0.4165, 0.6515, 0.4165, 0.6515, 0.4261, 0.6297, 0.4261, 0.6297, 0.4317, 0.6456, 0.4317, 0.6456, 0.4395, 0.6607, 0.4244, 0.6666, 0.4436, 0.6994, 0.4537, 0.6867, 0.4165, 0.6515, 0.4317, 0.6456, 0.4395, 0.6607, 0.4244, 0.6666, 0.4165, 0.6515, 0.4165, 0.6515, 0.4244, 0.6666, 0.4244, 0.6666, 0.4317, 0.6456, 0.4317, 0.6456, 0.4395, 0.6607, 0.4395, 0.6607, 0.4436, 0.6994, 0.4537, 0.6867, 0.4537, 0.6867, 0.4436, 0.6994, 0.4244, 0.6666, 0.4395, 0.6607, 0.4537, 0.6867, 0.4436, 0.6994, 0.4395, 0.6607, 0.4395, 0.6607, 0.4537, 0.6867, 0.4537, 0.6867, 0.4244, 0.6666, 0.4436, 0.6994, 0.3706, 0.7796, 0.4436, 0.6994, 0.4244, 0.6666, 0.3706, 0.7796, 0.4436, 0.6994, 0.4436, 0.6994, 0.3706, 0.7796, 0.4244, 0.6666, 0.4244, 0.6666, 0.3706, 0.7796, 0.5154, 0.4921, 0.5205, 0.4835, 0.5128, 0.482, 0.507, 0.4918, 0.5263, 0.486, 0.5402, 0.5008, 0.5217, 0.4939, 0.5217, 0.4939, 0.5402, 0.5008, 0.5263, 0.486, 0.5402, 0.5008, 0.5263, 0.486, 0.5263, 0.486, 0.5217, 0.4939, 0.5402, 0.5008, 0.5217, 0.4939, 0.5217, 0.4939, 0.5263, 0.486, 0.5205, 0.4835, 0.5154, 0.4921, 0.5263, 0.486, 0.5217, 0.4939, 0.5154, 0.4921, 0.5205, 0.4835, 0.5263, 0.486, 0.5263, 0.486, 0.5205, 0.4835, 0.5205, 0.4835, 0.5217, 0.4939, 0.5217, 0.4939, 0.5154, 0.4921, 0.5154, 0.4921, 0.507, 0.4918, 0.5128, 0.482, 0.5022, 0.4818, 0.4962, 0.492, 0.5205, 0.4835, 0.5154, 0.4921, 0.507, 0.4918, 0.5128, 0.482, 0.5205, 0.4835, 0.5205, 0.4835, 0.5128, 0.482, 0.5128, 0.482, 0.5154, 0.4921, 0.5154, 0.4921, 0.507, 0.4918, 0.507, 0.4918, 0.4962, 0.492, 0.5022, 0.4818, 0.4899, 0.4817, 0.4828, 0.4937, 0.5128, 0.482, 0.507, 0.4918, 0.4962, 0.492, 0.5022, 0.4818, 0.5128, 0.482, 0.5128, 0.482, 0.5022, 0.4818, 0.5022, 0.4818, 0.507, 0.4918, 0.507, 0.4918, 0.4962, 0.492, 0.4962, 0.492, 0.4828, 0.4937, 0.4899, 0.4817, 0.4761, 0.4823, 0.4671, 0.4975, 0.5022, 0.4818, 0.4962, 0.492, 0.4828, 0.4937, 0.4899, 0.4817, 0.5022, 0.4818, 0.5022, 0.4818, 0.4899, 0.4817, 0.4899, 0.4817, 0.4962, 0.492, 0.4962, 0.492, 0.4828, 0.4937, 0.4828, 0.4937, 0.4671, 0.4975, 0.4761, 0.4823, 0.4548, 0.4875, 0.4452, 0.5036, 0.4899, 0.4817, 0.4828, 0.4937, 0.4671, 0.4975, 0.4761, 0.4823, 0.4899, 0.4817, 0.4899, 0.4817, 0.4761, 0.4823, 0.4761, 0.4823, 0.4828, 0.4937, 0.4828, 0.4937, 0.4671, 0.4975, 0.4671, 0.4975, 0.4452, 0.5036, 0.4548, 0.4875, 0.4331, 0.4952, 0.4183, 0.52, 0.4761, 0.4823, 0.4671, 0.4975, 0.4452, 0.5036, 0.4548, 0.4875, 0.4761, 0.4823, 0.4761, 0.4823, 0.4548, 0.4875, 0.4548, 0.4875, 0.4671, 0.4975, 0.4671, 0.4975, 0.4452, 0.5036, 0.4452, 0.5036, 0.4183, 0.52, 0.4331, 0.4952, 0.4007, 0.5149, 0.4033, 0.5318, 0.4548, 0.4875, 0.4452, 0.5036, 0.4183, 0.52, 0.4331, 0.4952, 0.4548, 0.4875, 0.4548, 0.4875, 0.4331, 0.4952, 0.4331, 0.4952, 0.4452, 0.5036, 0.4452, 0.5036, 0.4183, 0.52, 0.4183, 0.52, 0.4033, 0.5318, 0.4007, 0.5149, 0.3793, 0.5346, 0.3921, 0.5446, 0.4331, 0.4952, 0.4183, 0.52, 0.4033, 0.5318, 0.4007, 0.5149, 0.4331, 0.4952, 0.4331, 0.4952, 0.4007, 0.5149, 0.4007, 0.5149, 0.4183, 0.52, 0.4183, 0.52, 0.4033, 0.5318, 0.4033, 0.5318, 0.3921, 0.5446, 0.3793, 0.5346, 0.3701, 0.5488, 0.3829, 0.5588, 0.4007, 0.5149, 0.4033, 0.5318, 0.3921, 0.5446, 0.3793, 0.5346, 0.4007, 0.5149, 0.4007, 0.5149, 0.3793, 0.5346, 0.3793, 0.5346, 0.4033, 0.5318, 0.4033, 0.5318, 0.3921, 0.5446, 0.3921, 0.5446, 0.3829, 0.5588, 0.3701, 0.5488, 0.351, 0.5817, 0.3672, 0.5839, 0.3793, 0.5346, 0.3921, 0.5446, 0.3829, 0.5588, 0.3701, 0.5488, 0.3793, 0.5346, 0.3793, 0.5346, 0.3701, 0.5488, 0.3701, 0.5488, 0.3921, 0.5446, 0.3921, 0.5446, 0.3829, 0.5588, 0.3829, 0.5588, 0.351, 0.5817, 0.3672, 0.5839, 0.3672, 0.5839, 0.351, 0.5817, 0.3701, 0.5488, 0.3829, 0.5588, 0.3672, 0.5839, 0.351, 0.5817, 0.3829, 0.5588, 0.3829, 0.5588, 0.3672, 0.5839, 0.3672, 0.5839, 0.3701, 0.5488, 0.351, 0.5817, 0.244, 0.5597, 0.351, 0.5817, 0.3701, 0.5488, 0.244, 0.5597, 0.351, 0.5817, 0.351, 0.5817, 0.244, 0.5597, 0.3701, 0.5488, 0.3701, 0.5488, 0.244, 0.5597, 0.4679, 0.8457, 0.4826, 0.8594, 0.4826, 0.8594, 0.4679, 0.8457, 0.5213, 0.8594, 0.536, 0.8457, 0.536, 0.8457, 0.5213, 0.8594, 0.236, 0.4503, 0.2701, 0.3922, 0.4061, 0.5087, 0.4679, 0.8457, 0.4826, 0.8594, 0.5213, 0.8594, 0.536, 0.8457, 0.536, 0.8457, 0.5213, 0.8594, 0.4826, 0.8594, 0.4679, 0.8457, 0.5213, 0.8594, 0.4826, 0.8594, 0.502, 0.9857, 0.5213, 0.8594, 0.5213, 0.8594, 0.502, 0.9857, 0.4826, 0.8594, 0.5213, 0.8594, 0.502, 0.9857, 0.4826, 0.8594, 0.4826, 0.8594, 0.502, 0.9857, 0.205, 0.6608, 0.1976, 0.6514, 0.2002, 0.6488, 0.2093, 0.6566, 0.2002, 0.6108, 0.1945, 0.6214, 0.1911, 0.62, 0.1946, 0.6085, 0.1553, 0.6405, 0.1672, 0.6394, 0.1679, 0.6429, 0.1565, 0.6463, 0.1945, 0.6663, 0.1912, 0.6547, 0.1946, 0.6534, 0.2, 0.664, 0.1565, 0.6287, 0.1679, 0.6323, 0.1672, 0.6358, 0.1553, 0.6345, 0.2127, 0.6231, 0.2022, 0.6287, 0.2001, 0.6257, 0.2094, 0.6182, 0.1827, 0.6674, 0.184, 0.6555, 0.1876, 0.6554, 0.1887, 0.6674, 0.1622, 0.6182, 0.1713, 0.626, 0.1693, 0.629, 0.1588, 0.6232, 0.2162, 0.6344, 0.2043, 0.6354, 0.2036, 0.6319, 0.215, 0.6286, 0.1714, 0.6641, 0.177, 0.6535, 0.1804, 0.6548, 0.1769, 0.6663, 0.1714, 0.6107, 0.1769, 0.6214, 0.1739, 0.6234, 0.1664, 0.614, 0.215, 0.6462, 0.2036, 0.6425, 0.2043, 0.639, 0.2161, 0.6404, 0.1828, 0.6074, 0.1838, 0.6193, 0.1803, 0.6201, 0.177, 0.6085, 0.1622, 0.6567, 0.1714, 0.6492, 0.174, 0.6516, 0.1664, 0.6608, 0.2093, 0.6566, 0.2002, 0.6488, 0.2022, 0.6458, 0.2126, 0.6517, 0.1946, 0.6085, 0.1911, 0.62, 0.1875, 0.6193, 0.1888, 0.6074, 0.1565, 0.6463, 0.1679, 0.6429, 0.1694, 0.6462, 0.1588, 0.6518, 0.2, 0.664, 0.1946, 0.6534, 0.1976, 0.6514, 0.205, 0.6608, 0.2051, 0.614, 0.1975, 0.6233, 0.1945, 0.6214, 0.2002, 0.6108, 0.1553, 0.6345, 0.1672, 0.6358, 0.1672, 0.6394, 0.1553, 0.6405, 0.2094, 0.6182, 0.2001, 0.6257, 0.1975, 0.6233, 0.2051, 0.614, 0.1887, 0.6674, 0.1876, 0.6554, 0.1912, 0.6547, 0.1945, 0.6663, 0.1588, 0.6232, 0.1693, 0.629, 0.1679, 0.6323, 0.1565, 0.6287, 0.215, 0.6286, 0.2036, 0.6319, 0.2022, 0.6287, 0.2127, 0.6231, 0.1769, 0.6663, 0.1804, 0.6548, 0.184, 0.6555, 0.1827, 0.6674, 0.1664, 0.614, 0.1739, 0.6234, 0.1713, 0.626, 0.1622, 0.6182, 0.2161, 0.6404, 0.2043, 0.639, 0.2043, 0.6354, 0.2162, 0.6344, 0.1664, 0.6608, 0.174, 0.6516, 0.177, 0.6535, 0.1714, 0.6641, 0.177, 0.6085, 0.1803, 0.6201, 0.1769, 0.6214, 0.1714, 0.6107, 0.2126, 0.6517, 0.2022, 0.6458, 0.2036, 0.6425, 0.215, 0.6462, 0.1888, 0.6074, 0.1875, 0.6193, 0.1838, 0.6193, 0.1828, 0.6074, 0.1588, 0.6518, 0.1694, 0.6462, 0.1714, 0.6492, 0.1622, 0.6567, 0.791, 0.5364, 0.7908, 0.5925, 0.7908, 0.5925, 0.791, 0.5364, 0.4167, 0.8374, 0.3642, 0.8157, 0.3642, 0.8157, 0.4167, 0.8374, 0.3186, 0.3413, 0.366, 0.3103, 0.366, 0.3103, 0.3186, 0.3413, 0.7585, 0.4293, 0.7801, 0.4812, 0.7801, 0.4812, 0.7585, 0.4293, 0.2464, 0.4275, 0.2782, 0.3809, 0.2782, 0.3809, 0.2464, 0.4275, 0.5853, 0.8379, 0.5294, 0.8487, 0.5294, 0.8487, 0.5853, 0.8379, 0.6869, 0.3426, 0.727, 0.3825, 0.727, 0.3825, 0.6869, 0.3426, 0.2132, 0.5344, 0.2245, 0.4793, 0.2245, 0.4793, 0.2132, 0.5344, 0.6854, 0.7856, 0.6379, 0.8166, 0.6379, 0.8166, 0.6854, 0.7856, 0.5872, 0.2896, 0.6397, 0.3112, 0.6397, 0.3112, 0.5872, 0.2896, 0.2239, 0.6457, 0.213, 0.5906, 0.213, 0.5906, 0.2239, 0.6457, 0.7575, 0.6994, 0.7257, 0.746, 0.7257, 0.746, 0.7575, 0.6994, 0.2769, 0.7445, 0.2455, 0.6977, 0.2455, 0.6977, 0.2769, 0.7445, 0.4745, 0.2782, 0.5314, 0.2784, 0.5314, 0.2784, 0.4745, 0.2782, 0.7908, 0.5925, 0.7795, 0.6476, 0.7795, 0.6476, 0.7908, 0.5925, 0.3642, 0.8157, 0.317, 0.7843, 0.317, 0.7843, 0.3642, 0.8157, 0.366, 0.3103, 0.4187, 0.289, 0.4187, 0.289, 0.366, 0.3103, 0.7801, 0.4812, 0.791, 0.5364, 0.791, 0.5364, 0.7801, 0.4812, 0.4725, 0.8485, 0.4167, 0.8374, 0.4167, 0.8374, 0.4725, 0.8485, 0.2782, 0.3809, 0.3186, 0.3413, 0.3186, 0.3413, 0.2782, 0.3809, 0.5294, 0.8487, 0.4725, 0.8485, 0.4725, 0.8485, 0.5294, 0.8487, 0.727, 0.3825, 0.7585, 0.4293, 0.7585, 0.4293, 0.727, 0.3825, 0.2245, 0.4793, 0.2464, 0.4275, 0.2464, 0.4275, 0.2245, 0.4793, 0.6379, 0.8166, 0.5853, 0.8379, 0.5853, 0.8379, 0.6379, 0.8166, 0.6397, 0.3112, 0.6869, 0.3426, 0.6869, 0.3426, 0.6397, 0.3112, 0.213, 0.5906, 0.2132, 0.5344, 0.2132, 0.5344, 0.213, 0.5906, 0.7257, 0.746, 0.6854, 0.7856, 0.6854, 0.7856, 0.7257, 0.746, 0.5314, 0.2784, 0.5872, 0.2896, 0.5872, 0.2896, 0.5314, 0.2784, 0.2455, 0.6977, 0.2239, 0.6457, 0.2239, 0.6457, 0.2455, 0.6977, 0.7795, 0.6476, 0.7575, 0.6994, 0.7575, 0.6994, 0.7795, 0.6476, 0.317, 0.7843, 0.2769, 0.7445, 0.2769, 0.7445, 0.317, 0.7843, 0.4187, 0.289, 0.4745, 0.2782, 0.4745, 0.2782, 0.4187, 0.289, 0.4364, 0.5829, 0.4338, 0.5699, 0.213, 0.5906, 0.2239, 0.6457, 0.4587, 0.5111, 0.4492, 0.5204, 0.2782, 0.3809, 0.3186, 0.3413, 0.5547, 0.6065, 0.5622, 0.5955, 0.7575, 0.6994, 0.7257, 0.746, 0.5625, 0.5318, 0.5676, 0.5441, 0.7801, 0.4812, 0.7585, 0.4293, 0.4415, 0.5951, 0.4489, 0.6062, 0.2769, 0.7445, 0.2455, 0.6977, 0.4823, 0.4987, 0.4955, 0.4962, 0.4745, 0.2782, 0.4187, 0.289, 0.555, 0.5208, 0.5456, 0.5114, 0.6869, 0.3426, 0.727, 0.3825, 0.534, 0.6232, 0.5216, 0.6282, 0.5853, 0.8379, 0.6379, 0.8166, 0.4338, 0.5699, 0.4339, 0.5566, 0.2132, 0.5344, 0.213, 0.5906, 0.4699, 0.5038, 0.4587, 0.5111, 0.3186, 0.3413, 0.366, 0.3103, 0.5452, 0.6158, 0.5547, 0.6065, 0.7257, 0.746, 0.6854, 0.7856, 0.5676, 0.5441, 0.5701, 0.5571, 0.791, 0.5364, 0.7801, 0.4812, 0.495, 0.6307, 0.4819, 0.6281, 0.4167, 0.8374, 0.4725, 0.8485, 0.4364, 0.5829, 0.4415, 0.5951, 0.2455, 0.6977, 0.2239, 0.6457, 0.5625, 0.5318, 0.555, 0.5208, 0.727, 0.3825, 0.7585, 0.4293, 0.4955, 0.4962, 0.5089, 0.4962, 0.5314, 0.2784, 0.4745, 0.2782, 0.5216, 0.6282, 0.5084, 0.6307, 0.5294, 0.8487, 0.5853, 0.8379, 0.4339, 0.5566, 0.4365, 0.5436, 0.2245, 0.4793, 0.2132, 0.5344, 0.4823, 0.4987, 0.4699, 0.5038, 0.366, 0.3103, 0.4187, 0.289, 0.534, 0.6232, 0.5452, 0.6158, 0.6854, 0.7856, 0.6379, 0.8166, 0.5701, 0.5571, 0.5701, 0.5703, 0.7908, 0.5925, 0.791, 0.5364, 0.4819, 0.6281, 0.4695, 0.6229, 0.3642, 0.8157, 0.4167, 0.8374, 0.4338, 0.5699, 0.4364, 0.5829, 0.2239, 0.6457, 0.213, 0.5906, 0.5676, 0.5441, 0.5625, 0.5318, 0.7585, 0.4293, 0.7801, 0.4812, 0.5089, 0.4962, 0.5221, 0.4989, 0.5872, 0.2896, 0.5314, 0.2784, 0.5084, 0.6307, 0.495, 0.6307, 0.4725, 0.8485, 0.5294, 0.8487, 0.4365, 0.5436, 0.4417, 0.5314, 0.2464, 0.4275, 0.2245, 0.4793, 0.4955, 0.4962, 0.4823, 0.4987, 0.4187, 0.289, 0.4745, 0.2782, 0.5216, 0.6282, 0.534, 0.6232, 0.6379, 0.8166, 0.5853, 0.8379, 0.5701, 0.5703, 0.5674, 0.5833, 0.7795, 0.6476, 0.7908, 0.5925, 0.4695, 0.6229, 0.4584, 0.6155, 0.317, 0.7843, 0.3642, 0.8157, 0.4339, 0.5566, 0.4338, 0.5699, 0.213, 0.5906, 0.2132, 0.5344, 0.5701, 0.5571, 0.5676, 0.5441, 0.7801, 0.4812, 0.791, 0.5364, 0.5221, 0.4989, 0.5345, 0.504, 0.6397, 0.3112, 0.5872, 0.2896, 0.4819, 0.6281, 0.495, 0.6307, 0.4725, 0.8485, 0.4167, 0.8374, 0.5089, 0.4962, 0.4955, 0.4962, 0.4745, 0.2782, 0.5314, 0.2784, 0.4417, 0.5314, 0.4492, 0.5204, 0.2782, 0.3809, 0.2464, 0.4275, 0.5084, 0.6307, 0.5216, 0.6282, 0.5853, 0.8379, 0.5294, 0.8487, 0.5674, 0.5833, 0.5622, 0.5955, 0.7575, 0.6994, 0.7795, 0.6476, 0.4365, 0.5436, 0.4339, 0.5566, 0.2132, 0.5344, 0.2245, 0.4793, 0.4584, 0.6155, 0.4489, 0.6062, 0.2769, 0.7445, 0.317, 0.7843, 0.5701, 0.5703, 0.5701, 0.5571, 0.791, 0.5364, 0.7908, 0.5925, 0.5345, 0.504, 0.5456, 0.5114, 0.6869, 0.3426, 0.6397, 0.3112, 0.4695, 0.6229, 0.4819, 0.6281, 0.4167, 0.8374, 0.3642, 0.8157, 0.4492, 0.5204, 0.4587, 0.5111, 0.3186, 0.3413, 0.2782, 0.3809, 0.5221, 0.4989, 0.5089, 0.4962, 0.5314, 0.2784, 0.5872, 0.2896, 0.495, 0.6307, 0.5084, 0.6307, 0.5294, 0.8487, 0.4725, 0.8485, 0.5622, 0.5955, 0.5547, 0.6065, 0.7257, 0.746, 0.7575, 0.6994, 0.4489, 0.6062, 0.4415, 0.5951, 0.2455, 0.6977, 0.2769, 0.7445, 0.4417, 0.5314, 0.4365, 0.5436, 0.2245, 0.4793, 0.2464, 0.4275, 0.5674, 0.5833, 0.5701, 0.5703, 0.7908, 0.5925, 0.7795, 0.6476, 0.5456, 0.5114, 0.555, 0.5208, 0.727, 0.3825, 0.6869, 0.3426, 0.4584, 0.6155, 0.4695, 0.6229, 0.3642, 0.8157, 0.317, 0.7843, 0.4587, 0.5111, 0.4699, 0.5038, 0.366, 0.3103, 0.3186, 0.3413, 0.5345, 0.504, 0.5221, 0.4989, 0.5872, 0.2896, 0.6397, 0.3112, 0.5547, 0.6065, 0.5452, 0.6158, 0.6854, 0.7856, 0.7257, 0.746, 0.4415, 0.5951, 0.4364, 0.5829, 0.2239, 0.6457, 0.2455, 0.6977, 0.4492, 0.5204, 0.4417, 0.5314, 0.2464, 0.4275, 0.2782, 0.3809, 0.5622, 0.5955, 0.5674, 0.5833, 0.7795, 0.6476, 0.7575, 0.6994, 0.555, 0.5208, 0.5625, 0.5318, 0.7585, 0.4293, 0.727, 0.3825, 0.4489, 0.6062, 0.4584, 0.6155, 0.317, 0.7843, 0.2769, 0.7445, 0.4699, 0.5038, 0.4823, 0.4987, 0.4187, 0.289, 0.366, 0.3103, 0.5456, 0.5114, 0.5345, 0.504, 0.6397, 0.3112, 0.6869, 0.3426, 0.5452, 0.6158, 0.534, 0.6232, 0.6379, 0.8166, 0.6854, 0.7856, 0.7698, 0.4317, 0.7698, 0.4317, 0.8709, 0.3519, 0.7651, 0.451, 0.7698, 0.4317, 0.7504, 0.3985, 0.731, 0.3929, 0.7651, 0.451, 0.731, 0.3929, 0.595, 0.5093, 0.7698, 0.4317, 0.7504, 0.3985, 0.8709, 0.3519, 0.7504, 0.3985, 0.731, 0.3929, 0.731, 0.3929, 0.7504, 0.3985, 0.7504, 0.3985, 0.7698, 0.4317, 0.8709, 0.3519, 0.731, 0.3929, 0.7504, 0.3985, 0.7698, 0.4317, 0.7651, 0.451, 0.7651, 0.451, 0.7698, 0.4317, 0.7698, 0.4317, 0.7651, 0.451, 0.7504, 0.3985, 0.7504, 0.3985, 0.8709, 0.3519, 0.2313, 0.4309, 0.236, 0.4503, 0.236, 0.4503, 0.2313, 0.4309, 0.7651, 0.451, 0.7651, 0.451, 0.595, 0.5093, 0.2313, 0.4309, 0.2508, 0.3978, 0.1303, 0.3511, 0.2508, 0.3978, 0.2313, 0.4309, 0.1303, 0.3511, 0.731, 0.3929, 0.731, 0.3929, 0.595, 0.5093, 0.2701, 0.3922, 0.2508, 0.3978, 0.2313, 0.4309, 0.236, 0.4503, 0.2508, 0.3978, 0.2508, 0.3978, 0.1303, 0.3511, 0.731, 0.3929, 0.7651, 0.451, 0.595, 0.5093, 0.2701, 0.3922, 0.236, 0.4503, 0.4061, 0.5087, 0.2143, 0.5825, 0.07017, 0.5641, 0.2143, 0.5446, 0.3752, 0.8171, 0.2864, 0.9306, 0.342, 0.798, 0.342, 0.798, 0.2864, 0.9306, 0.3752, 0.8171, 0.6605, 0.7983, 0.6274, 0.8174, 0.6274, 0.8174, 0.6605, 0.7983, 0.2864, 0.9306, 0.3752, 0.8171, 0.3752, 0.8171, 0.342, 0.798, 0.2864, 0.9306, 0.342, 0.798, 0.3752, 0.8171, 0.342, 0.798, 0.342, 0.798, 0.3752, 0.8171, 0.6274, 0.8174, 0.7171, 0.9304, 0.6274, 0.8174, 0.7171, 0.9304, 0.6605, 0.7983, 0.6605, 0.7983, 0.6274, 0.8174, 0.7171, 0.9304, 0.6605, 0.7983, 0.6605, 0.7983, 0.7171, 0.9304, 0.6274, 0.8174, 0.2143, 0.5446, 0.07017, 0.5641, 0.2143, 0.5825, 0.07017, 0.5641, 0.2143, 0.5825, 0.2143, 0.5825, 0.2143, 0.5446, 0.07017, 0.5641, 0.2143, 0.5446, 0.2143, 0.5825, 0.2143, 0.5446, 0.2143, 0.5446, 0.2143, 0.5825, 0.3406, 0.3275, 0.2857, 0.1947, 0.374, 0.3088, 0.374, 0.3088, 0.2857, 0.1947, 0.3406, 0.3275, 0.2857, 0.1947, 0.3406, 0.3275, 0.3406, 0.3275, 0.374, 0.3088, 0.2857, 0.1947, 0.374, 0.3088, 0.3406, 0.3275, 0.374, 0.3088, 0.374, 0.3088, 0.3406, 0.3275, 0.628, 0.3082, 0.718, 0.1956, 0.6609, 0.3276, 0.6609, 0.3276, 0.718, 0.1956, 0.628, 0.3082, 0.718, 0.1956, 0.628, 0.3082, 0.628, 0.3082, 0.6609, 0.3276, 0.718, 0.1956, 0.6609, 0.3276, 0.628, 0.3082, 0.6609, 0.3276, 0.6609, 0.3276, 0.628, 0.3082, 0.7449, 0.7009, 0.7596, 0.7317, 0.7596, 0.7317, 0.7793, 0.6982, 0.7449, 0.7009, 0.7793, 0.6982, 0.4829, 0.2581, 0.4829, 0.2581, 0.4635, 0.2513, 0.4635, 0.2513, 0.4829, 0.2581, 0.5221, 0.2581, 0.5414, 0.2513, 0.4635, 0.2513, 0.5221, 0.2581, 0.5221, 0.2581, 0.5414, 0.2513, 0.5414, 0.2513, 0.5221, 0.2581, 0.4829, 0.2581, 0.4635, 0.2513, 0.5414, 0.2513, 0.7596, 0.7317, 0.7793, 0.6982, 0.7949, 0.6851, 0.7558, 0.7516, 0.4829, 0.2581, 0.5025, 0.2861, 0.4829, 0.2581, 0.5025, 0.2861, 0.5221, 0.2581, 0.5221, 0.2581, 0.4829, 0.2581, 0.5025, 0.2861, 0.5221, 0.2581, 0.5221, 0.2581, 0.5025, 0.2861, 0.4829, 0.2581, 0.7596, 0.7317, 0.7596, 0.7317, 0.7558, 0.7516, 0.7558, 0.7516, 0.7793, 0.6982, 0.7596, 0.7317, 0.7558, 0.7516, 0.7949, 0.6851, 0.7793, 0.6982, 0.7793, 0.6982, 0.7949, 0.6851, 0.7949, 0.6851, 0.5414, 0.2513, 0.5414, 0.2513, 0.5025, -0.004275, 0.4635, 0.2513, 0.4635, 0.2513, 0.5025, -0.004275, 0.5414, 0.2513, 0.4635, 0.2513, 0.5025, -0.004275, 0.4635, 0.2513, 0.5414, 0.2513, 0.5025, -0.004275, 0.7793, 0.6982, 0.7449, 0.7009, 0.7596, 0.7317, 0.7596, 0.7317, 0.7449, 0.7009, 0.7793, 0.6982, 0.7558, 0.7516, 0.7558, 0.7516, 0.9993, 0.8467, 0.7949, 0.6851, 0.7949, 0.6851, 0.9993, 0.8467, 0.7558, 0.7516, 0.7949, 0.6851, 0.9993, 0.8467, 0.7949, 0.6851, 0.7558, 0.7516, 0.9993, 0.8467, 0.2591, 0.7011, 0.2247, 0.6983, 0.2247, 0.6983, 0.2443, 0.7318, 0.2591, 0.7011, 0.2443, 0.7318, 0.2247, 0.6983, 0.2443, 0.7318, 0.248, 0.7517, 0.2091, 0.6851, 0.2247, 0.6983, 0.2247, 0.6983, 0.2091, 0.6851, 0.2091, 0.6851, 0.2443, 0.7318, 0.2247, 0.6983, 0.2091, 0.6851, 0.248, 0.7517, 0.2443, 0.7318, 0.2443, 0.7318, 0.248, 0.7517, 0.248, 0.7517, 0.2443, 0.7318, 0.2591, 0.7011, 0.2247, 0.6983, 0.2247, 0.6983, 0.2591, 0.7011, 0.2443, 0.7318, 0.2091, 0.6851, 0.2091, 0.6851, 0.00408, 0.8459, 0.248, 0.7517, 0.248, 0.7517, 0.00408, 0.8459, 0.2091, 0.6851, 0.248, 0.7517, 0.00408, 0.8459, 0.248, 0.7517, 0.2091, 0.6851, 0.00408, 0.8459, 0.7893, 0.5443, 0.9332, 0.5642, 0.7889, 0.5822, 0.7889, 0.5822, 0.9332, 0.5642, 0.7893, 0.5443, 0.9332, 0.5642, 0.7893, 0.5443, 0.7893, 0.5443, 0.7889, 0.5822, 0.9332, 0.5642, 0.7889, 0.5822, 0.7893, 0.5443, 0.7889, 0.5822, 0.7889, 0.5822, 0.7893, 0.5443, 0.236, 0.4503, 0.236, 0.4503, 0.4061, 0.5087, 0.2701, 0.3922, 0.2701, 0.3922, 0.4061, 0.5087, 0.2313, 0.4309, 0.2313, 0.4309, 0.1303, 0.3511, 0.2701, 0.3922, 0.2508, 0.3978, 0.2508, 0.3978, 0.2701, 0.3922, 0.236, 0.4503, 0.2313, 0.4309, 0.2508, 0.3978, 0.2701, 0.3922, 0.4679, 0.8457, 0.536, 0.8457, 0.502, 0.6712, 0.536, 0.8457, 0.4679, 0.8457, 0.502, 0.6712, 0.536, 0.8457, 0.536, 0.8457, 0.502, 0.6712, 0.4679, 0.8457, 0.4679, 0.8457, 0.502, 0.6712])
me_circle.use_remesh_preserve_volume = False
me_circle.use_remesh_preserve_attributes = False
me_circle.use_mirror_vertex_groups = False
me_circle.update()
arm_armature = bpy.data.armatures.new('armature')  # bones are not reproduced

# ---- objects
ob_armature = bpy.data.objects.new('Armature', arm_armature)
ob_circle = bpy.data.objects.new('Circle', me_circle)

# ---- transforms, parenting, visibility, modifiers, constraints
ob_armature.location = (0.0, 0.0, 0.0)
ob_armature.rotation_euler = (1.571, 2.22e-16, 2.202e-16)
ob_armature.lineart.crease_threshold = 0.0
ob_circle.parent = ob_armature
ob_circle.location = (0.0, 0.0, 0.0)
ob_circle.lineart.crease_threshold = 0.0
_vg = ob_circle.vertex_groups.new(name='others')
for _i, _w in zip([300, 301, 302, 303, 304, 305, 306, 307, 308, 309, 310, 311, 312, 313, 314, 315, 316, 317, 318, 319, 320, 321, 322, 323, 324, 325, 326, 327, 328, 329, 330, 331, 332, 333, 334, 335, 336, 337, 338, 339, 340, 341, 342, 343, 344, 345, 346, 347, 348, 349, 350, 351, 352, 353, 354, 355, 356, 357, 358, 359, 360, 361, 362, 363, 364, 365, 366, 367, 368, 369, 370, 371, 372, 373, 374, 375, 376, 377, 378, 379, 380, 381, 382, 383, 384, 385, 386, 387, 388, 389, 390, 391, 392, 393, 394, 395, 396, 397, 398, 399, 400, 401, 402, 403, 404, 405, 406, 407, 408, 409, 410, 411, 412, 413, 414, 415, 416, 417, 418, 419, 420, 421, 422, 423, 424, 425, 426, 427, 428, 429, 430, 431, 432, 433, 434, 435, 436, 437, 438, 439, 440, 441, 442, 443, 444, 445, 446, 447, 448, 449, 450, 451, 452, 453, 454, 455, 456, 457, 458, 459, 460, 461, 462, 463, 464, 465, 466, 467, 468, 469, 470, 471, 472, 473, 474, 475, 476, 477, 478, 479, 480, 481, 482, 483, 484, 485, 486, 487, 488, 489, 490, 491, 492, 493, 494, 495, 496, 497, 498, 499, 500, 501, 502, 503, 504, 505, 506, 507, 508, 509, 510, 511, 512, 513, 514, 515, 516, 517], [0.001, 0.001, 0.001, 0.001, 0.001, 0.001, 0.001, 0.001, 0.001, 0.001, 0.001, 0.001, 0.001, 0.001, 0.001, 0.001, 0.001, 0.001, 0.001, 0.001, 0.001, 0.001, 0.001, 0.001, 0.001, 0.001, 0.001, 0.001, 0.001, 0.001, 0.001, 0.001, 0.001, 0.001, 0.001, 0.001, 0.001, 0.001, 0.001, 0.001, 0.001, 0.001, 0.001, 0.001, 0.001, 0.001, 0.001, 0.001, 0.001, 0.001, 0.001, 0.001, 0.001, 0.001, 0.001, 0.001, 0.001, 0.001, 0.001, 0.001, 0.001, 0.001, 0.001, 0.001, 0.001, 0.001, 0.001, 0.001, 0.001, 0.001, 0.001, 0.001, 0.001, 0.001, 0.001, 0.001, 0.001, 0.001, 0.001, 0.001, 0.001, 0.001, 0.001, 0.001, 0.001, 0.001, 0.001, 0.001, 0.001, 0.001, 0.001, 0.001, 0.001, 0.001, 0.001, 0.001, 0.001, 0.001, 0.001, 0.001, 0.001, 0.001, 0.001, 0.001, 0.001, 0.001, 0.001, 0.001, 0.001, 0.001, 0.001, 0.001, 0.001, 0.001, 0.001, 0.001, 0.001, 0.001, 0.001, 0.001, 0.001, 0.001, 0.001, 0.001, 0.001, 0.001, 0.001, 0.001, 0.001, 0.001, 0.001, 0.001, 0.001, 0.001, 0.001, 0.001, 0.001, 0.001, 0.001, 0.001, 0.001, 0.001, 0.001, 0.001, 0.001, 0.001, 0.001, 0.001, 0.001, 0.001, 0.001, 0.001, 0.001, 0.001, 0.001, 0.001, 0.001, 0.001, 0.001, 0.001, 0.001, 0.001, 0.001, 0.001, 0.001, 0.001, 0.001, 0.001, 0.001, 0.001, 0.001, 0.001, 0.001, 0.001, 0.001, 0.001, 0.001, 0.001, 0.001, 0.001, 0.001, 0.001, 0.001, 0.001, 0.001, 0.001, 0.001, 0.001, 0.001, 0.001, 0.001, 0.001, 0.001, 0.001, 0.001, 0.001, 0.001, 0.001, 0.001, 0.001, 0.001, 0.001, 0.001, 0.001, 0.001, 0.001, 0.001, 0.001, 0.001, 0.001, 0.001, 0.001, 0.001, 0.001, 0.001, 0.001, 0.001, 0.001]): _vg.add([_i], _w, 'REPLACE')
_vg = ob_circle.vertex_groups.new(name='center')
_vg.add([309, 310, 311, 312, 313, 314, 315, 316, 317, 318, 319, 320, 321, 322, 323, 324, 325, 326, 327, 328, 329, 330, 331, 332, 333, 334, 335, 336, 337, 338, 339, 340, 341, 342, 343, 344, 345, 346, 347, 348, 349, 350, 351, 352, 353, 354, 355, 356, 357, 358, 359, 360, 361, 362, 363, 364, 365, 366, 367, 368, 369, 370, 371, 372], 1.0, 'REPLACE')
_vg = ob_circle.vertex_groups.new(name='rotator')
_vg.add([0, 1, 2, 3, 4, 5, 6, 7, 8, 9, 10, 11, 12, 13, 14, 15, 16, 17, 18, 19, 20, 21, 22, 23, 24, 25, 26, 27, 28, 29, 30, 31, 32, 33, 34, 35, 36, 37, 38, 39, 40, 41, 42, 43, 44, 45, 46, 47, 48, 49, 50, 51, 52, 53, 54, 55, 56, 57, 58, 59, 60, 61, 62, 63, 64, 65, 66, 67, 68, 69, 70, 71, 72, 73, 74, 75, 76, 77, 78, 79, 80, 81, 82, 83, 84, 85, 86, 87, 88, 89, 90, 91, 92, 93, 94, 95, 96, 97, 98, 99, 100, 101, 102, 103, 104, 105, 106, 107, 108, 109, 110, 111, 112, 113, 114, 115, 116, 117, 118, 119, 120, 121, 122, 123, 124, 125, 126, 127, 128, 129, 130, 131, 132, 133, 134, 135, 136, 137, 138, 139, 140, 141, 142, 143, 144, 145, 146, 147, 148, 149, 150, 151, 152, 153, 154, 155, 156, 157, 158, 159, 160, 161, 162, 163, 164, 165, 166, 167, 168, 169, 170, 171, 172, 173, 174, 175, 176, 177, 178, 179, 180, 181, 182, 183, 184, 185, 186, 187, 188, 189, 190, 191, 192, 193, 194, 195, 196, 197, 198, 199, 200, 201, 202, 203, 204, 205, 206, 207, 208, 209, 210, 211, 212, 213, 214, 215, 216, 217, 218, 219, 220, 221, 222, 223, 224, 225, 226, 227, 228, 229, 230, 231, 232, 233, 234, 235, 236, 237, 238, 239, 240, 241, 242, 243, 244, 245, 246, 247, 248, 249, 250, 251, 252, 253, 254, 255, 256, 257, 258, 259, 260, 261, 262, 263, 264, 265, 266, 267, 268, 269, 270, 271, 272, 273, 274, 275, 276, 277, 278, 279, 280, 281, 282, 283, 284, 285, 286, 287, 288, 289, 290, 291, 292, 293, 294, 295, 296, 297, 298, 299], 1.0, 'REPLACE')
_m = ob_circle.modifiers.new('Armature', 'ARMATURE')
_m.object = ob_armature

# ---- collection membership
col_collection_1.objects.link(ob_armature)
col_collection_1.objects.link(ob_circle)

# ---- scene / render settings (as saved in the file)
scene.frame_start = 1; scene.frame_end = 250; scene.frame_set(94)
scene.render.engine = 'BLENDER_EEVEE_NEXT'
scene.render.resolution_percentage = 50
scene.render.dither_intensity = 0.0
scene.cycles.use_denoising = False
scene.cycles.samples = 10
scene.cycles.sampling_pattern = 'TABULATED_SOBOL'
scene.cycles.light_sampling_threshold = 0.0
scene.cycles.use_adaptive_sampling = False
scene.cycles.use_light_tree = False
scene.cycles.blur_glossy = 0.0
scene.cycles.pixel_filter_type = 'GAUSSIAN'
scene.cycles.sample_clamp_indirect = 0.0
scene.view_settings.view_transform = 'Standard'
bpy.context.view_layer.update()

# ---- added for rendering (the .blend has no active camera and no usable light): camera, sun
cam_auto = bpy.data.cameras.new('AutoCamera')
cam_auto.lens = 50.0
cam_auto.sensor_width = 36.0
cam_auto.clip_end = 1000.0
ob_auto_camera = bpy.data.objects.new('AutoCamera', cam_auto)
scene.collection.objects.link(ob_auto_camera)
ob_auto_camera.location = (19.8528, -24.0519, 15.9853)
ob_auto_camera.rotation_euler = (1.09748, -7.21219e-08, 0.694738)
scene.camera = ob_auto_camera
light_auto_sun = bpy.data.lights.new('AutoSun', 'SUN')
light_auto_sun.energy = 3.0
light_auto_sun.angle = 0.0523599
ob_auto_sun = bpy.data.objects.new('AutoSun', light_auto_sun)
scene.collection.objects.link(ob_auto_sun)
ob_auto_sun.rotation_euler = (0.872665, 0.174533, 0.523599)
bpy.context.view_layer.update()
